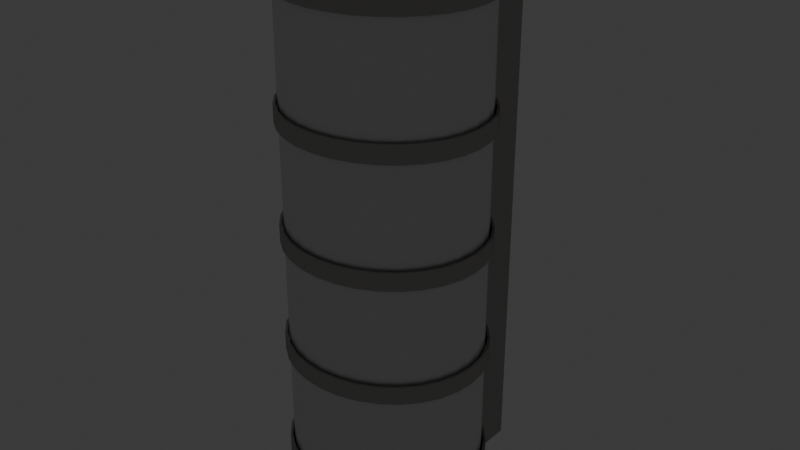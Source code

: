 # Source: sham.blend  (saved by Blender 4.0.36; exported with 4.5.12 LTS)
import bpy
from mathutils import Matrix  # noqa: F401  (used for matrix-valued properties, if any)

bpy.ops.wm.read_factory_settings(use_empty=True)
scene = bpy.context.scene
scene.name = 'Scene'

# ---- collections
col_collection = bpy.data.collections.new('Collection'); scene.collection.children.link(col_collection)

# ---- materials (node trees are filled in below, after node groups)
mat_metal_grey_new = bpy.data.materials.new('metal_grey_new')
mat_metal_grey_new.alpha_threshold = 0.0
mat_metal_grey_new.use_transparent_shadow = False
mat_metal_grey_new.roughness = 0.5
mat_lamp_emmiter = bpy.data.materials.new('lamp_emmiter')
mat_lamp_emmiter.alpha_threshold = 0.0
mat_lamp_emmiter.use_transparent_shadow = False
mat_lamp_emmiter.roughness = 0.5
mat_glass_milk_new = bpy.data.materials.new('glass_milk_new')
mat_glass_milk_new.alpha_threshold = 0.0
mat_glass_milk_new.use_transparent_shadow = False
mat_glass_milk_new.roughness = 0.5

# ---- material node trees
mat_metal_grey_new.use_nodes = True; mat_metal_grey_new.node_tree.nodes.clear()
_N = mat_metal_grey_new.node_tree.nodes; _L = mat_metal_grey_new.node_tree.links
n0 = _N.new('ShaderNodeOutputMaterial'); n0.name = 'Material Output'; n0.location = (720, 289)
n1 = _N.new('ShaderNodeBsdfDiffuse'); n1.name = 'Diffuse BSDF'; n1.location = (130, 334)
n1.inputs[0].default_value = (0.09234, 0.06296, 0.0373, 1.0)
n2 = _N.new('ShaderNodeMixShader'); n2.name = 'Mix Shader'; n2.location = (475, 305)
n3 = _N.new('ShaderNodeBsdfAnisotropic'); n3.name = 'Anisotropic BSDF'; n3.location = (144, 172)
n3.distribution = 'GGX'
n3.inputs[1].default_value = 0.2236
n3.inputs[2].default_value = 0.6
n3.inputs[3].default_value = 1.0
_L.new(n1.outputs[0], n2.inputs[1])
_L.new(n2.outputs[0], n0.inputs[0])
_L.new(n3.outputs[0], n2.inputs[2])
n0.is_active_output = True
mat_lamp_emmiter.use_nodes = True; mat_lamp_emmiter.node_tree.nodes.clear()
_N = mat_lamp_emmiter.node_tree.nodes; _L = mat_lamp_emmiter.node_tree.links
n0 = _N.new('ShaderNodeOutputMaterial'); n0.name = 'Material Output'; n0.location = (300, 300)
n1 = _N.new('ShaderNodeEmission'); n1.name = 'Emission'; n1.location = (10, 300)
n1.inputs[0].default_value = (0.8, 0.7173, 0.5001, 1.0)
n1.inputs[1].default_value = 2.0
_L.new(n1.outputs[0], n0.inputs[0])
n0.is_active_output = True
mat_glass_milk_new.use_nodes = True; mat_glass_milk_new.node_tree.nodes.clear()
_N = mat_glass_milk_new.node_tree.nodes; _L = mat_glass_milk_new.node_tree.links
n0 = _N.new('ShaderNodeMixShader'); n0.name = 'Mix Shader'; n0.location = (213, 301)
n1 = _N.new('ShaderNodeBsdfAnisotropic'); n1.name = 'Glossy BSDF'; n1.location = (-1, 189)
n1.distribution = 'GGX'
n1.inputs[1].default_value = 0.1414
n2 = _N.new('ShaderNodeBsdfAnisotropic'); n2.name = 'Glossy BSDF.001'; n2.location = (-57, 358)
n2.distribution = 'GGX'
n2.inputs[1].default_value = 0.4472
n3 = _N.new('ShaderNodeOutputMaterial'); n3.name = 'Material Output'; n3.location = (653, 305)
n4 = _N.new('ShaderNodeMixShader'); n4.name = 'Mix Shader.001'; n4.location = (433, 276)
n4.inputs[0].default_value = 0.4
n5 = _N.new('ShaderNodeBsdfDiffuse'); n5.name = 'Diffuse BSDF'; n5.location = (230, 150)
_L.new(n0.outputs[0], n4.inputs[1])
_L.new(n1.outputs[0], n0.inputs[2])
_L.new(n2.outputs[0], n0.inputs[1])
_L.new(n4.outputs[0], n3.inputs[0])
_L.new(n5.outputs[0], n4.inputs[2])
n3.is_active_output = True

# ---- world
world_world = bpy.data.worlds.new('World'); scene.world = world_world
world_world.use_nodes = True; world_world.node_tree.nodes.clear()
_N = world_world.node_tree.nodes; _L = world_world.node_tree.links
n0 = _N.new('ShaderNodeOutputWorld'); n0.name = 'World Output'; n0.location = (300, 300)
n1 = _N.new('ShaderNodeBackground'); n1.name = 'Background'; n1.location = (10, 300)
n1.inputs[0].default_value = (0.05088, 0.05088, 0.05088, 1.0)
_L.new(n1.outputs[0], n0.inputs[0])
n0.is_active_output = True
world_world.color = (0.05088, 0.05088, 0.05088)
world_world.use_sun_shadow = False
world_world.sun_shadow_jitter_overblur = 0.0

# ---- meshes
me_cube_003 = bpy.data.meshes.new('Cube.003')
me_cube_003.from_pydata([(-0.04165, -0.05688, 0.09979), (-0.04085, -0.06437, 0.09979), (-0.03848, -0.07157, 0.09979), (-0.03463, -0.07821, 0.09979), (-0.02945, -0.08402, 0.09979), (-0.02314, -0.0888, 0.09979), (-0.01594, -0.09234, 0.09979), (-0.008126, -0.09453, 0.09979), (2.029e-09, -0.09527, 0.09979), (0.008126, -0.09453, 0.09979), (0.01594, -0.09234, 0.09979), (0.02314, -0.0888, 0.09979), (0.02945, -0.08402, 0.09979), (0.03463, -0.07821, 0.09979), (0.03848, -0.07157, 0.09979), (0.04085, -0.06437, 0.09979), (0.04165, -0.05688, 0.09979), (0.04085, -0.0494, 0.09979), (0.03848, -0.0422, 0.09979), (0.03463, -0.03556, 0.09979), (0.02945, -0.02974, 0.09979), (0.02314, -0.02497, 0.09979), (-0.02314, -0.02497, 0.09979), (-0.02945, -0.02974, 0.09979), (-0.03463, -0.03556, 0.09979), (-0.03848, -0.0422, 0.09979), (-0.04085, -0.0494, 0.09979), (-0.02048, -0.02366, 0.09979), (0.02061, -0.02372, 0.09979), (-0.04165, -0.05688, -0.09821), (-0.04085, -0.06437, -0.09821), (-0.03848, -0.07157, -0.09821), (-0.03463, -0.07821, -0.09821), (-0.02945, -0.08402, -0.09821), (-0.02314, -0.0888, -0.09821), (-0.01594, -0.09234, -0.09821), (-0.008126, -0.09453, -0.09821), (2.029e-09, -0.09527, -0.09821), (0.008126, -0.09453, -0.09821), (0.01594, -0.09234, -0.09821), (0.02314, -0.0888, -0.09821), (0.02945, -0.08402, -0.09821), (0.03463, -0.07821, -0.09821), (0.03848, -0.07157, -0.09821), (0.04085, -0.06437, -0.09821), (0.04165, -0.05688, -0.09821), (0.04085, -0.0494, -0.09821), (0.03848, -0.0422, -0.09821), (0.03463, -0.03556, -0.09821), (0.02945, -0.02974, -0.09821), (0.02314, -0.02497, -0.09821), (-0.02314, -0.02497, -0.09821), (-0.02945, -0.02974, -0.09821), (-0.03463, -0.03556, -0.09821), (-0.03848, -0.0422, -0.09821), (-0.04085, -0.0494, -0.09821), (-0.02048, -0.02366, -0.09821), (0.02061, -0.02372, -0.09821), (-0.0435, -0.05683, 0.09925), (-0.04266, -0.06468, 0.09925), (-0.04018, -0.07223, 0.09925), (-0.03615, -0.07918, 0.09925), (-0.03073, -0.08526, 0.09925), (-0.02414, -0.09025, 0.09925), (-0.01662, -0.09395, 0.09925), (-0.008472, -0.09623, 0.09925), (1.919e-09, -0.097, 0.09925), (0.008472, -0.09623, 0.09925), (0.01662, -0.09395, 0.09925), (0.02414, -0.09025, 0.09925), (0.03073, -0.08526, 0.09925), (0.03615, -0.07918, 0.09925), (0.04018, -0.07223, 0.09925), (0.04266, -0.06468, 0.09925), (0.0435, -0.05683, 0.09925), (0.04266, -0.04898, 0.09925), (0.04018, -0.04143, 0.09925), (0.03615, -0.03449, 0.09925), (0.03071, -0.02838, 0.09925), (0.02414, -0.02342, 0.09925), (-0.02414, -0.02342, 0.09925), (-0.03071, -0.02838, 0.09925), (-0.03615, -0.03449, 0.09925), (-0.04018, -0.04143, 0.09925), (-0.04266, -0.04898, 0.09925), (-0.021, -0.02193, 0.09925), (0.021, -0.02193, 0.09925), (-0.0435, -0.05683, 0.055), (-0.04266, -0.06468, 0.055), (-0.04018, -0.07223, 0.055), (-0.03615, -0.07918, 0.055), (-0.03073, -0.08526, 0.055), (-0.02414, -0.09025, 0.055), (-0.01662, -0.09395, 0.055), (-0.008472, -0.09623, 0.055), (1.919e-09, -0.097, 0.055), (0.008472, -0.09623, 0.055), (0.01662, -0.09395, 0.055), (0.02414, -0.09025, 0.055), (0.03073, -0.08526, 0.055), (0.03615, -0.07918, 0.055), (0.04018, -0.07223, 0.055), (0.04266, -0.06468, 0.055), (0.0435, -0.05683, 0.055), (0.04266, -0.04898, 0.055), (0.04018, -0.04143, 0.055), (0.03615, -0.03449, 0.055), (0.021, -0.02193, 0.005), (0.02414, -0.02342, 0.005), (-0.03615, -0.03449, 0.055), (-0.04018, -0.04143, 0.055), (-0.04266, -0.04898, 0.055), (-0.0435, -0.05683, 0.04725), (-0.04266, -0.06468, 0.04725), (-0.04018, -0.07223, 0.04725), (-0.03615, -0.07918, 0.04725), (-0.03073, -0.08526, 0.04725), (-0.02414, -0.09025, 0.04725), (-0.01662, -0.09395, 0.04725), (-0.008472, -0.09623, 0.04725), (1.919e-09, -0.097, 0.04725), (0.008472, -0.09623, 0.04725), (0.01662, -0.09395, 0.04725), (0.02414, -0.09025, 0.04725), (0.03073, -0.08526, 0.04725), (0.03615, -0.07918, 0.04725), (0.04018, -0.07223, 0.04725), (0.04266, -0.06468, 0.04725), (0.0435, -0.05683, 0.04725), (0.04266, -0.04898, 0.04725), (0.04018, -0.04143, 0.04725), (0.03615, -0.03449, 0.04725), (0.03071, -0.02838, 0.04725), (0.02414, -0.02342, 0.04725), (-0.02414, -0.02342, 0.04725), (-0.03071, -0.02838, 0.04725), (-0.03615, -0.03449, 0.04725), (-0.04018, -0.04143, 0.04725), (-0.04266, -0.04898, 0.04725), (-0.021, -0.02193, 0.04725), (0.03071, -0.02838, 0.005), (0.021, -0.02193, 0.04725), (-0.0435, -0.05683, 0.005), (-0.04266, -0.06468, 0.005), (-0.04018, -0.07223, 0.005), (-0.03615, -0.07918, 0.005), (-0.03073, -0.08526, 0.005), (-0.02414, -0.09025, 0.005), (-0.01662, -0.09395, 0.005), (-0.008472, -0.09623, 0.005), (1.919e-09, -0.097, 0.005), (0.008472, -0.09623, 0.005), (0.01662, -0.09395, 0.005), (0.02414, -0.09025, 0.005), (0.03073, -0.08526, 0.005), (0.03615, -0.07918, 0.005), (0.04018, -0.07223, 0.005), (0.04266, -0.06468, 0.005), (0.0435, -0.05683, 0.005), (0.04266, -0.04898, 0.005), (0.04018, -0.04143, 0.005), (0.03615, -0.03449, 0.005), (0.021, -0.02193, -0.097), (0.02414, -0.02342, -0.045), (-0.021, -0.02193, -0.045), (-0.03071, -0.02838, -0.045), (-0.03615, -0.03449, 0.005), (-0.04018, -0.04143, 0.005), (-0.04266, -0.04898, 0.005), (-0.0435, -0.05683, -0.002754), (-0.04266, -0.06468, -0.002754), (-0.04018, -0.07223, -0.002754), (-0.03615, -0.07918, -0.002754), (-0.03073, -0.08526, -0.002754), (-0.02414, -0.09025, -0.002754), (-0.01662, -0.09395, -0.002754), (-0.008472, -0.09623, -0.002754), (1.919e-09, -0.097, -0.002754), (0.008472, -0.09623, -0.002754), (0.01662, -0.09395, -0.002754), (0.02414, -0.09025, -0.002754), (0.03073, -0.08526, -0.002754), (0.03615, -0.07918, -0.002754), (0.04018, -0.07223, -0.002754), (0.04266, -0.06468, -0.002754), (0.0435, -0.05683, -0.002754), (0.04266, -0.04898, -0.002754), (0.04018, -0.04143, -0.002754), (0.03615, -0.03449, -0.002754), (0.03071, -0.02838, -0.002754), (0.02414, -0.02342, -0.002754), (-0.02414, -0.02342, -0.002754), (-0.03071, -0.02838, -0.002754), (-0.03615, -0.03449, -0.002754), (-0.04018, -0.04143, -0.002754), (-0.04266, -0.04898, -0.002754), (-0.021, -0.02193, -0.002754), (-0.02414, -0.02342, -0.045), (0.03071, -0.02838, -0.045), (0.021, -0.02193, -0.002754), (-0.0435, -0.05683, -0.045), (-0.04266, -0.06468, -0.045), (-0.04018, -0.07223, -0.045), (-0.03615, -0.07918, -0.045), (-0.03073, -0.08526, -0.045), (-0.02414, -0.09025, -0.045), (-0.01662, -0.09395, -0.045), (-0.008472, -0.09623, -0.045), (1.919e-09, -0.097, -0.045), (0.008472, -0.09623, -0.045), (0.01662, -0.09395, -0.045), (0.02414, -0.09025, -0.045), (0.03073, -0.08526, -0.045), (0.03615, -0.07918, -0.045), (0.04018, -0.07223, -0.045), (0.04266, -0.06468, -0.045), (0.0435, -0.05683, -0.045), (0.04266, -0.04898, -0.045), (0.04018, -0.04143, -0.045), (0.03615, -0.03449, -0.045), (0.02414, -0.02342, -0.097), (0.03071, -0.02838, -0.097), (-0.03071, -0.02838, -0.097), (-0.03615, -0.03449, -0.045), (-0.04018, -0.04143, -0.045), (-0.04266, -0.04898, -0.045), (-0.0435, -0.05683, -0.05275), (-0.04266, -0.06468, -0.05275), (-0.04018, -0.07223, -0.05275), (-0.03615, -0.07918, -0.05275), (-0.03073, -0.08526, -0.05275), (-0.02414, -0.09025, -0.05275), (-0.01662, -0.09395, -0.05275), (-0.008472, -0.09623, -0.05275), (1.919e-09, -0.097, -0.05275), (0.008472, -0.09623, -0.05275), (0.01662, -0.09395, -0.05275), (0.02414, -0.09025, -0.05275), (0.03073, -0.08526, -0.05275), (0.03615, -0.07918, -0.05275), (0.04018, -0.07223, -0.05275), (0.04266, -0.06468, -0.05275), (0.0435, -0.05683, -0.05275), (0.04266, -0.04898, -0.05275), (0.04018, -0.04143, -0.05275), (0.03615, -0.03449, -0.05275), (0.03071, -0.02838, -0.05275), (0.02414, -0.02342, -0.05275), (-0.02414, -0.02342, -0.05275), (-0.03071, -0.02838, -0.05275), (-0.03615, -0.03449, -0.05275), (-0.04018, -0.04143, -0.05275), (-0.04266, -0.04898, -0.05275), (-0.021, -0.02193, -0.05275), (-0.02414, -0.02342, -0.097), (0.021, -0.02193, -0.045), (0.021, -0.02193, -0.05275), (-0.0435, -0.05683, -0.097), (-0.04266, -0.06468, -0.097), (-0.04018, -0.07223, -0.097), (-0.03615, -0.07918, -0.097), (-0.03073, -0.08526, -0.097), (-0.02414, -0.09025, -0.097), (-0.01662, -0.09395, -0.097), (-0.008472, -0.09623, -0.097), (1.919e-09, -0.097, -0.097), (0.008472, -0.09623, -0.097), (0.01662, -0.09395, -0.097), (0.02414, -0.09025, -0.097), (0.03073, -0.08526, -0.097), (0.03615, -0.07918, -0.097), (0.04018, -0.07223, -0.097), (0.04266, -0.06468, -0.097), (0.0435, -0.05683, -0.097), (0.04266, -0.04898, -0.097), (0.04018, -0.04143, -0.097), (0.03615, -0.03449, -0.097), (-0.021, -0.02193, 0.055), (-0.03071, -0.02838, 0.055), (-0.03615, -0.03449, -0.097), (-0.04018, -0.04143, -0.097), (-0.04266, -0.04898, -0.097), (-0.021, -0.02193, -0.097), (-0.02414, -0.02342, 0.055), (0.03071, -0.02838, 0.055), (0.02414, -0.02342, 0.055), (0.021, -0.02193, 0.055), (-0.02414, -0.02342, 0.005), (-0.03071, -0.02838, 0.005), (-0.021, -0.02193, 0.005), (-0.0425, -0.05683, 0.12), (-0.04168, -0.06447, 0.12), (-0.03926, -0.07182, 0.12), (-0.03534, -0.07859, 0.12), (-0.03005, -0.08453, 0.12), (-0.02361, -0.0894, 0.12), (-0.01626, -0.09302, 0.12), (-0.008291, -0.09524, 0.12), (1.93e-09, -0.096, 0.12), (0.008291, -0.09524, 0.12), (0.01626, -0.09302, 0.12), (0.02361, -0.0894, 0.12), (0.03005, -0.08453, 0.12), (0.03534, -0.07859, 0.12), (0.03926, -0.07182, 0.12), (0.04168, -0.06447, 0.12), (0.0425, -0.05683, 0.12), (0.04168, -0.04919, 0.12), (0.03926, -0.04184, 0.12), (0.03534, -0.03507, 0.12), (0.03005, -0.02914, 0.12), (0.02361, -0.02427, 0.12), (-0.02361, -0.02427, 0.12), (-0.03005, -0.02914, 0.12), (-0.03534, -0.03507, 0.12), (-0.03926, -0.04184, 0.12), (-0.04168, -0.04919, 0.12), (-0.0425, -0.05683, 0.09925), (-0.04168, -0.06447, 0.09925), (-0.03926, -0.07182, 0.09925), (-0.03534, -0.07859, 0.09925), (-0.03005, -0.08453, 0.09925), (-0.02361, -0.0894, 0.09925), (-0.01626, -0.09302, 0.09925), (-0.008291, -0.09524, 0.09925), (1.93e-09, -0.096, 0.09925), (0.008291, -0.09524, 0.09925), (0.01626, -0.09302, 0.09925), (0.02361, -0.0894, 0.09925), (0.03005, -0.08453, 0.09925), (0.03534, -0.07859, 0.09925), (0.03926, -0.07182, 0.09925), (0.04168, -0.06447, 0.09925), (0.0425, -0.05683, 0.09925), (0.04168, -0.04919, 0.09925), (0.03926, -0.04184, 0.09925), (0.03534, -0.03507, 0.09925), (0.03005, -0.02914, 0.09925), (0.02361, -0.02427, 0.09925), (-0.02361, -0.02427, 0.09925), (-0.03005, -0.02914, 0.09925), (-0.03534, -0.03507, 0.09925), (-0.03926, -0.04184, 0.09925), (-0.04168, -0.04919, 0.09925), (-0.021, -0.023, 0.09925), (-0.021, -0.023, 0.12), (0.021, -0.02299, 0.12), (0.021, -0.02299, 0.09925), (-0.0425, -0.05683, 0.055), (-0.04168, -0.06447, 0.055), (-0.03926, -0.07182, 0.055), (-0.03534, -0.07859, 0.055), (-0.03005, -0.08453, 0.055), (-0.02361, -0.0894, 0.055), (-0.01626, -0.09302, 0.055), (-0.008291, -0.09524, 0.055), (1.93e-09, -0.096, 0.055), (0.008291, -0.09524, 0.055), (0.01626, -0.09302, 0.055), (0.02361, -0.0894, 0.055), (0.03005, -0.08453, 0.055), (0.03534, -0.07859, 0.055), (0.03926, -0.07182, 0.055), (0.04168, -0.06447, 0.055), (0.0425, -0.05683, 0.055), (0.04168, -0.04919, 0.055), (0.03926, -0.04184, 0.055), (0.03534, -0.03507, 0.055), (0.021, -0.02299, 0.005), (0.02361, -0.02427, 0.005), (-0.03534, -0.03507, 0.055), (-0.03926, -0.04184, 0.055), (-0.04168, -0.04919, 0.055), (-0.0425, -0.05683, 0.04725), (-0.04168, -0.06447, 0.04725), (-0.03926, -0.07182, 0.04725), (-0.03534, -0.07859, 0.04725), (-0.03005, -0.08453, 0.04725), (-0.02361, -0.0894, 0.04725), (-0.01626, -0.09302, 0.04725), (-0.008291, -0.09524, 0.04725), (1.93e-09, -0.096, 0.04725), (0.008291, -0.09524, 0.04725), (0.01626, -0.09302, 0.04725), (0.02361, -0.0894, 0.04725), (0.03005, -0.08453, 0.04725), (0.03534, -0.07859, 0.04725), (0.03926, -0.07182, 0.04725), (0.04168, -0.06447, 0.04725), (0.0425, -0.05683, 0.04725), (0.04168, -0.04919, 0.04725), (0.03926, -0.04184, 0.04725), (0.03534, -0.03507, 0.04725), (0.03005, -0.02914, 0.04725), (0.02361, -0.02427, 0.04725), (-0.02361, -0.02427, 0.04725), (-0.03005, -0.02914, 0.04725), (-0.03534, -0.03507, 0.04725), (-0.03926, -0.04184, 0.04725), (-0.04168, -0.04919, 0.04725), (-0.021, -0.023, 0.04725), (0.03005, -0.02914, 0.005), (0.021, -0.02299, 0.04725), (-0.0425, -0.05683, 0.005), (-0.04168, -0.06447, 0.005), (-0.03926, -0.07182, 0.005), (-0.03534, -0.07859, 0.005), (-0.03005, -0.08453, 0.005), (-0.02361, -0.0894, 0.005), (-0.01626, -0.09302, 0.005), (-0.008291, -0.09524, 0.005), (1.93e-09, -0.096, 0.005), (0.008291, -0.09524, 0.005), (0.01626, -0.09302, 0.005), (0.02361, -0.0894, 0.005), (0.03005, -0.08453, 0.005), (0.03534, -0.07859, 0.005), (0.03926, -0.07182, 0.005), (0.04168, -0.06447, 0.005), (0.0425, -0.05683, 0.005), (0.04168, -0.04919, 0.005), (0.03926, -0.04184, 0.005), (0.03534, -0.03507, 0.005), (0.021, -0.02299, -0.097), (0.02361, -0.02427, -0.045), (-0.021, -0.023, -0.045), (-0.03005, -0.02914, -0.045), (-0.03534, -0.03507, 0.005), (-0.03926, -0.04184, 0.005), (-0.04168, -0.04919, 0.005), (-0.0425, -0.05683, -0.002754), (-0.04168, -0.06447, -0.002754), (-0.03926, -0.07182, -0.002754), (-0.03534, -0.07859, -0.002754), (-0.03005, -0.08453, -0.002754), (-0.02361, -0.0894, -0.002754), (-0.01626, -0.09302, -0.002754), (-0.008291, -0.09524, -0.002754), (1.93e-09, -0.096, -0.002754), (0.008291, -0.09524, -0.002754), (0.01626, -0.09302, -0.002754), (0.02361, -0.0894, -0.002754), (0.03005, -0.08453, -0.002754), (0.03534, -0.07859, -0.002754), (0.03926, -0.07182, -0.002754), (0.04168, -0.06447, -0.002754), (0.0425, -0.05683, -0.002754), (0.04168, -0.04919, -0.002754), (0.03926, -0.04184, -0.002754), (0.03534, -0.03507, -0.002754), (0.03005, -0.02914, -0.002754), (0.02361, -0.02427, -0.002754), (-0.02361, -0.02427, -0.002754), (-0.03005, -0.02914, -0.002754), (-0.03534, -0.03507, -0.002754), (-0.03926, -0.04184, -0.002754), (-0.04168, -0.04919, -0.002754), (-0.021, -0.023, -0.002754), (-0.02361, -0.02427, -0.045), (0.03005, -0.02914, -0.045), (0.021, -0.02299, -0.002754), (-0.0425, -0.05683, -0.045), (-0.04168, -0.06447, -0.045), (-0.03926, -0.07182, -0.045), (-0.03534, -0.07859, -0.045), (-0.03005, -0.08453, -0.045), (-0.02361, -0.0894, -0.045), (-0.01626, -0.09302, -0.045), (-0.008291, -0.09524, -0.045), (1.93e-09, -0.096, -0.045), (0.008291, -0.09524, -0.045), (0.01626, -0.09302, -0.045), (0.02361, -0.0894, -0.045), (0.03005, -0.08453, -0.045), (0.03534, -0.07859, -0.045), (0.03926, -0.07182, -0.045), (0.04168, -0.06447, -0.045), (0.0425, -0.05683, -0.045), (0.04168, -0.04919, -0.045), (0.03926, -0.04184, -0.045), (0.03534, -0.03507, -0.045), (0.02361, -0.02427, -0.097), (0.03005, -0.02914, -0.097), (-0.03005, -0.02914, -0.097), (-0.03534, -0.03507, -0.045), (-0.03926, -0.04184, -0.045), (-0.04168, -0.04919, -0.045), (-0.0425, -0.05683, -0.05275), (-0.04168, -0.06447, -0.05275), (-0.03926, -0.07182, -0.05275), (-0.03534, -0.07859, -0.05275), (-0.03005, -0.08453, -0.05275), (-0.02361, -0.0894, -0.05275), (-0.01626, -0.09302, -0.05275), (-0.008291, -0.09524, -0.05275), (1.93e-09, -0.096, -0.05275), (0.008291, -0.09524, -0.05275), (0.01626, -0.09302, -0.05275), (0.02361, -0.0894, -0.05275), (0.03005, -0.08453, -0.05275), (0.03534, -0.07859, -0.05275), (0.03926, -0.07182, -0.05275), (0.04168, -0.06447, -0.05275), (0.0425, -0.05683, -0.05275), (0.04168, -0.04919, -0.05275), (0.03926, -0.04184, -0.05275), (0.03534, -0.03507, -0.05275), (0.03005, -0.02914, -0.05275), (0.02361, -0.02427, -0.05275), (-0.02361, -0.02427, -0.05275), (-0.03005, -0.02914, -0.05275), (-0.03534, -0.03507, -0.05275), (-0.03926, -0.04184, -0.05275), (-0.04168, -0.04919, -0.05275), (-0.021, -0.023, -0.05275), (-0.02361, -0.02427, -0.097), (0.021, -0.02299, -0.045), (0.021, -0.02299, -0.05275), (-0.0425, -0.05683, -0.097), (-0.04168, -0.06447, -0.097), (-0.03926, -0.07182, -0.097), (-0.03534, -0.07859, -0.097), (-0.03005, -0.08453, -0.097), (-0.02361, -0.0894, -0.097), (-0.01626, -0.09302, -0.097), (-0.008291, -0.09524, -0.097), (1.93e-09, -0.096, -0.097), (0.008291, -0.09524, -0.097), (0.01626, -0.09302, -0.097), (0.02361, -0.0894, -0.097), (0.03005, -0.08453, -0.097), (0.03534, -0.07859, -0.097), (0.03926, -0.07182, -0.097), (0.04168, -0.06447, -0.097), (0.0425, -0.05683, -0.097), (0.04168, -0.04919, -0.097), (0.03926, -0.04184, -0.097), (0.03534, -0.03507, -0.097), (-0.021, -0.023, 0.055), (-0.03005, -0.02914, 0.055), (-0.03534, -0.03507, -0.097), (-0.03926, -0.04184, -0.097), (-0.04168, -0.04919, -0.097), (0.03534, -0.07859, -0.12), (-0.021, -0.023, -0.097), (-0.02361, -0.02427, 0.055), (0.03005, -0.02914, 0.055), (0.02361, -0.02427, 0.055), (0.021, -0.02299, 0.055), (-0.02361, -0.02427, 0.005), (-0.03005, -0.02914, 0.005), (-0.021, -0.023, 0.005), (-0.04321, -0.05683, 0.12), (-0.0435, -0.05683, 0.1197), (-0.04266, -0.06468, 0.1197), (-0.04238, -0.06462, 0.12), (-0.04018, -0.07223, 0.1197), (-0.03992, -0.07211, 0.12), (-0.03615, -0.07918, 0.1197), (-0.03591, -0.07901, 0.12), (-0.03073, -0.08526, 0.1197), (-0.03054, -0.08505, 0.12), (-0.02414, -0.09025, 0.1197), (-0.02399, -0.09, 0.12), (-0.01662, -0.09395, 0.1197), (-0.01652, -0.09368, 0.12), (-0.008472, -0.09623, 0.1197), (-0.00842, -0.09595, 0.12), (1.919e-09, -0.097, 0.1197), (1.922e-09, -0.09671, 0.12), (0.008472, -0.09623, 0.1197), (0.00842, -0.09595, 0.12), (0.01662, -0.09395, 0.1197), (0.01652, -0.09368, 0.12), (0.02414, -0.09025, 0.1197), (0.02399, -0.09, 0.12), (0.03073, -0.08526, 0.1197), (0.03054, -0.08505, 0.12), (0.03615, -0.07918, 0.1197), (0.03591, -0.07901, 0.12), (0.04018, -0.07223, 0.1197), (0.03992, -0.07211, 0.12), (0.04266, -0.06468, 0.1197), (0.04238, -0.06462, 0.12), (0.0435, -0.05683, 0.1197), (0.04321, -0.05683, 0.12), (0.04266, -0.04898, 0.1197), (0.04238, -0.04904, 0.12), (0.04018, -0.04143, 0.1197), (0.03992, -0.04155, 0.12), (0.03615, -0.03449, 0.1197), (0.03591, -0.03465, 0.12), (0.03073, -0.0284, 0.1197), (0.03054, -0.02861, 0.12), (0.02414, -0.02342, 0.1197), (0.02399, -0.02366, 0.12), (-0.02399, -0.02366, 0.12), (-0.02414, -0.02342, 0.1197), (-0.03073, -0.0284, 0.1197), (-0.03054, -0.02861, 0.12), (-0.03615, -0.03449, 0.1197), (-0.03591, -0.03465, 0.12), (-0.04018, -0.04143, 0.1197), (-0.03992, -0.04155, 0.12), (-0.04266, -0.04898, 0.1197), (-0.04238, -0.04904, 0.12), (-0.021, -0.02193, 0.1197), (-0.021, -0.02225, 0.12), (0.021, -0.02225, 0.12), (0.021, -0.02193, 0.1197), (-0.0425, -0.05683, -0.12), (-0.04168, -0.06447, -0.12), (-0.03926, -0.07182, -0.12), (-0.03534, -0.07859, -0.12), (-0.03005, -0.08453, -0.12), (-0.02361, -0.0894, -0.12), (-0.01626, -0.09302, -0.12), (-0.008291, -0.09524, -0.12), (1.93e-09, -0.096, -0.12), (0.008291, -0.09524, -0.12), (0.01626, -0.09302, -0.12), (0.02361, -0.0894, -0.12), (0.03005, -0.08453, -0.12), (0.03926, -0.07182, -0.12), (0.04168, -0.06447, -0.12), (0.0425, -0.05683, -0.12), (0.04168, -0.04919, -0.12), (0.03926, -0.04184, -0.12), (0.03534, -0.03507, -0.12), (0.03005, -0.02914, -0.12), (0.02361, -0.02427, -0.12), (-0.02361, -0.02427, -0.12), (-0.03005, -0.02914, -0.12), (-0.03534, -0.03507, -0.12), (-0.03926, -0.04184, -0.12), (-0.04168, -0.04919, -0.12), (-0.021, -0.023, -0.12), (0.021, -0.02299, -0.12), (-0.0435, -0.05683, -0.1198), (-0.04326, -0.05683, -0.12), (-0.04243, -0.06463, -0.12), (-0.04266, -0.06468, -0.1198), (-0.03996, -0.07213, -0.12), (-0.04018, -0.07223, -0.1198), (-0.03595, -0.07904, -0.12), (-0.03615, -0.07918, -0.1198), (-0.03057, -0.08508, -0.12), (-0.03073, -0.08526, -0.1198), (-0.02401, -0.09004, -0.12), (-0.02414, -0.09025, -0.1198), (-0.01654, -0.09372, -0.12), (-0.01662, -0.09395, -0.1198), (-0.008428, -0.09599, -0.12), (-0.008472, -0.09623, -0.1198), (1.921e-09, -0.09676, -0.12), (1.919e-09, -0.097, -0.1198), (0.008428, -0.09599, -0.12), (0.008472, -0.09623, -0.1198), (0.01654, -0.09372, -0.12), (0.01662, -0.09395, -0.1198), (0.02401, -0.09004, -0.12), (0.02414, -0.09025, -0.1198), (0.03057, -0.08508, -0.12), (0.03073, -0.08526, -0.1198), (0.03595, -0.07904, -0.12), (0.03615, -0.07918, -0.1198), (0.03996, -0.07213, -0.12), (0.04018, -0.07223, -0.1198), (0.04243, -0.06463, -0.12), (0.04266, -0.06468, -0.1198), (0.04326, -0.05683, -0.12), (0.0435, -0.05683, -0.1198), (0.04243, -0.04903, -0.12), (0.04266, -0.04898, -0.1198), (0.03996, -0.04153, -0.12), (0.04018, -0.04143, -0.1198), (0.03595, -0.03463, -0.12), (0.03615, -0.03449, -0.1198), (0.03057, -0.02858, -0.12), (0.03073, -0.0284, -0.1198), (0.02401, -0.02362, -0.12), (0.02414, -0.02342, -0.1198), (-0.02414, -0.02342, -0.1198), (-0.02401, -0.02362, -0.12), (-0.03057, -0.02858, -0.12), (-0.03073, -0.0284, -0.1198), (-0.03595, -0.03463, -0.12), (-0.03615, -0.03449, -0.1198), (-0.03996, -0.04153, -0.12), (-0.04018, -0.04143, -0.1198), (-0.04243, -0.04903, -0.12), (-0.04266, -0.04898, -0.1198), (-0.021, -0.0222, -0.12), (-0.021, -0.02193, -0.1198), (0.021, -0.02193, -0.1198), (0.021, -0.0222, -0.12), (0.021, -0.023, -0.12), (0.021, -0.023, 0.12), (-0.021, -0.023, -0.12), (-0.021, -0.023, 0.12), (0.021, 0.0, -0.12), (0.021, 0.0, 0.12), (-0.021, 0.0, -0.12), (-0.021, 0.0, 0.12)], [], [(6, 5, 34, 35), (20, 19, 48, 49), (7, 6, 35, 36), (21, 20, 49, 50), (8, 7, 36, 37), (28, 21, 50, 57), (9, 8, 37, 38), (23, 22, 51, 52), (10, 9, 38, 39), (24, 23, 52, 53), (11, 10, 39, 40), (25, 24, 53, 54), (12, 11, 40, 41), (26, 25, 54, 55), (13, 12, 41, 42), (0, 26, 55, 29), (14, 13, 42, 43), (1, 0, 29, 30), (22, 27, 56, 51), (15, 14, 43, 44), (2, 1, 30, 31), (16, 15, 44, 45), (3, 2, 31, 32), (17, 16, 45, 46), (4, 3, 32, 33), (18, 17, 46, 47), (5, 4, 33, 34), (19, 18, 47, 48), (573, 575, 301, 300), (575, 577, 302, 301), (577, 579, 303, 302), (579, 581, 304, 303), (607, 596, 312, 345), (581, 583, 305, 304), (605, 552, 290, 316), (597, 606, 85, 80), (583, 585, 306, 305), (557, 559, 293, 292), (601, 603, 315, 314), (585, 587, 307, 306), (559, 561, 294, 293), (603, 605, 316, 315), (587, 589, 308, 307), (561, 563, 295, 294), (589, 591, 309, 308), (563, 565, 296, 295), (554, 553, 58, 59), (591, 593, 310, 309), (565, 567, 297, 296), (593, 595, 311, 310), (567, 569, 298, 297), (595, 608, 346, 311), (569, 571, 299, 298), (571, 573, 300, 299), (596, 599, 313, 312), (97, 96, 121, 122), (98, 97, 122, 123), (99, 98, 123, 124), (100, 99, 124, 125), (283, 277, 139, 134), (101, 100, 125, 126), (88, 87, 112, 113), (278, 283, 134, 135), (102, 101, 126, 127), (89, 88, 113, 114), (109, 278, 135, 136), (103, 102, 127, 128), (90, 89, 114, 115), (110, 109, 136, 137), (104, 103, 128, 129), (91, 90, 115, 116), (111, 110, 137, 138), (105, 104, 129, 130), (92, 91, 116, 117), (87, 111, 138, 112), (106, 105, 130, 131), (93, 92, 117, 118), (284, 106, 131, 132), (94, 93, 118, 119), (285, 284, 132, 133), (95, 94, 119, 120), (96, 95, 120, 121), (141, 286, 285, 133), (152, 151, 178, 179), (153, 152, 179, 180), (154, 153, 180, 181), (155, 154, 181, 182), (287, 289, 196, 191), (156, 155, 182, 183), (143, 142, 169, 170), (288, 287, 191, 192), (157, 156, 183, 184), (144, 143, 170, 171), (166, 288, 192, 193), (158, 157, 184, 185), (145, 144, 171, 172), (167, 166, 193, 194), (159, 158, 185, 186), (146, 145, 172, 173), (168, 167, 194, 195), (160, 159, 186, 187), (147, 146, 173, 174), (142, 168, 195, 169), (161, 160, 187, 188), (148, 147, 174, 175), (140, 161, 188, 189), (149, 148, 175, 176), (108, 140, 189, 190), (150, 149, 176, 177), (151, 150, 177, 178), (199, 107, 108, 190), (210, 209, 235, 236), (211, 210, 236, 237), (212, 211, 237, 238), (213, 212, 238, 239), (197, 164, 253, 248), (214, 213, 239, 240), (201, 200, 226, 227), (165, 197, 248, 249), (215, 214, 240, 241), (202, 201, 227, 228), (223, 165, 249, 250), (216, 215, 241, 242), (203, 202, 228, 229), (224, 223, 250, 251), (217, 216, 242, 243), (204, 203, 229, 230), (225, 224, 251, 252), (218, 217, 243, 244), (205, 204, 230, 231), (200, 225, 252, 226), (219, 218, 244, 245), (206, 205, 231, 232), (198, 219, 245, 246), (207, 206, 232, 233), (163, 198, 246, 247), (208, 207, 233, 234), (209, 208, 234, 235), (256, 255, 163, 247), (658, 656, 619, 620), (660, 658, 620, 621), (662, 660, 621, 622), (664, 662, 622, 543), (684, 683, 631, 632), (666, 664, 543, 623), (639, 690, 635, 610), (683, 692, 636, 631), (668, 666, 623, 624), (642, 640, 611, 612), (686, 684, 632, 633), (670, 668, 624, 625), (644, 642, 612, 613), (688, 686, 633, 634), (672, 670, 625, 626), (646, 644, 613, 614), (690, 688, 634, 635), (674, 672, 626, 627), (648, 646, 614, 615), (640, 639, 610, 611), (676, 674, 627, 628), (650, 648, 615, 616), (678, 676, 628, 629), (652, 650, 616, 617), (680, 678, 629, 630), (654, 652, 617, 618), (656, 654, 618, 619), (695, 680, 630, 637), (86, 79, 285, 286), (79, 78, 284, 285), (141, 133, 108, 107), (133, 132, 140, 108), (199, 190, 163, 255), (190, 189, 198, 163), (256, 247, 220, 162), (247, 246, 221, 220), (80, 85, 277, 283), (81, 80, 283, 278), (134, 139, 289, 287), (135, 134, 287, 288), (191, 196, 164, 197), (192, 191, 197, 165), (248, 253, 282, 254), (249, 248, 254, 222), (383, 382, 357, 358), (384, 383, 358, 359), (385, 384, 359, 360), (386, 385, 360, 361), (395, 400, 538, 545), (387, 386, 361, 362), (374, 373, 348, 349), (396, 395, 545, 539), (388, 387, 362, 363), (375, 374, 349, 350), (397, 396, 539, 370), (389, 388, 363, 364), (376, 375, 350, 351), (398, 397, 370, 371), (390, 389, 364, 365), (377, 376, 351, 352), (399, 398, 371, 372), (391, 390, 365, 366), (378, 377, 352, 353), (373, 399, 372, 348), (392, 391, 366, 367), (379, 378, 353, 354), (393, 392, 367, 546), (380, 379, 354, 355), (394, 393, 546, 547), (381, 380, 355, 356), (382, 381, 356, 357), (394, 547, 548, 402), (440, 439, 412, 413), (441, 440, 413, 414), (442, 441, 414, 415), (443, 442, 415, 416), (452, 457, 551, 549), (444, 443, 416, 417), (431, 430, 403, 404), (453, 452, 549, 550), (445, 444, 417, 418), (432, 431, 404, 405), (454, 453, 550, 427), (446, 445, 418, 419), (433, 432, 405, 406), (455, 454, 427, 428), (447, 446, 419, 420), (434, 433, 406, 407), (456, 455, 428, 429), (448, 447, 420, 421), (435, 434, 407, 408), (430, 456, 429, 403), (449, 448, 421, 422), (436, 435, 408, 409), (450, 449, 422, 401), (437, 436, 409, 410), (451, 450, 401, 369), (438, 437, 410, 411), (439, 438, 411, 412), (451, 369, 368, 460), (497, 496, 470, 471), (498, 497, 471, 472), (499, 498, 472, 473), (500, 499, 473, 474), (509, 514, 425, 458), (501, 500, 474, 475), (488, 487, 461, 462), (510, 509, 458, 426), (502, 501, 475, 476), (489, 488, 462, 463), (511, 510, 426, 484), (503, 502, 476, 477), (490, 489, 463, 464), (512, 511, 484, 485), (504, 503, 477, 478), (491, 490, 464, 465), (513, 512, 485, 486), (505, 504, 478, 479), (492, 491, 465, 466), (487, 513, 486, 461), (506, 505, 479, 480), (493, 492, 466, 467), (507, 506, 480, 459), (494, 493, 467, 468), (508, 507, 459, 424), (495, 494, 468, 469), (496, 495, 469, 470), (508, 424, 516, 517), (637, 630, 631, 636), (548, 547, 338, 347), (547, 546, 337, 338), (368, 369, 394, 402), (369, 401, 393, 394), (516, 424, 451, 460), (424, 459, 450, 451), (423, 481, 508, 517), (481, 482, 507, 508), (545, 538, 344, 339), (539, 545, 339, 340), (549, 551, 400, 395), (550, 549, 395, 396), (458, 425, 457, 452), (426, 458, 452, 453), (515, 544, 514, 509), (483, 515, 509, 510), (553, 604, 84, 58), (556, 554, 59, 60), (558, 556, 60, 61), (560, 558, 61, 62), (562, 560, 62, 63), (564, 562, 63, 64), (566, 564, 64, 65), (568, 566, 65, 66), (570, 568, 66, 67), (572, 570, 67, 68), (574, 572, 68, 69), (576, 574, 69, 70), (578, 576, 70, 71), (580, 578, 71, 72), (582, 580, 72, 73), (584, 582, 73, 74), (586, 584, 74, 75), (588, 586, 75, 76), (590, 588, 76, 77), (592, 590, 77, 78), (594, 592, 78, 79), (86, 609, 594, 79), (598, 597, 80, 81), (600, 598, 81, 82), (602, 600, 82, 83), (604, 602, 83, 84), (555, 557, 292, 291), (59, 58, 317, 318), (60, 59, 318, 319), (61, 60, 319, 320), (62, 61, 320, 321), (63, 62, 321, 322), (64, 63, 322, 323), (65, 64, 323, 324), (66, 65, 324, 325), (67, 66, 325, 326), (68, 67, 326, 327), (69, 68, 327, 328), (70, 69, 328, 329), (71, 70, 329, 330), (72, 71, 330, 331), (73, 72, 331, 332), (74, 73, 332, 333), (75, 74, 333, 334), (76, 75, 334, 335), (77, 76, 335, 336), (78, 77, 336, 337), (82, 81, 340, 341), (83, 82, 341, 342), (84, 83, 342, 343), (58, 84, 343, 317), (599, 601, 314, 313), (87, 88, 349, 348), (88, 89, 350, 349), (89, 90, 351, 350), (90, 91, 352, 351), (91, 92, 353, 352), (92, 93, 354, 353), (93, 94, 355, 354), (94, 95, 356, 355), (95, 96, 357, 356), (96, 97, 358, 357), (97, 98, 359, 358), (98, 99, 360, 359), (99, 100, 361, 360), (100, 101, 362, 361), (101, 102, 363, 362), (102, 103, 364, 363), (103, 104, 365, 364), (104, 105, 366, 365), (105, 106, 367, 366), (161, 140, 401, 422), (140, 132, 393, 401), (109, 110, 371, 370), (110, 111, 372, 371), (111, 87, 348, 372), (113, 112, 373, 374), (114, 113, 374, 375), (115, 114, 375, 376), (116, 115, 376, 377), (117, 116, 377, 378), (118, 117, 378, 379), (119, 118, 379, 380), (120, 119, 380, 381), (121, 120, 381, 382), (122, 121, 382, 383), (123, 122, 383, 384), (124, 123, 384, 385), (125, 124, 385, 386), (126, 125, 386, 387), (127, 126, 387, 388), (128, 127, 388, 389), (129, 128, 389, 390), (130, 129, 390, 391), (131, 130, 391, 392), (132, 131, 392, 393), (136, 135, 396, 397), (137, 136, 397, 398), (138, 137, 398, 399), (112, 138, 399, 373), (142, 143, 404, 403), (143, 144, 405, 404), (144, 145, 406, 405), (145, 146, 407, 406), (146, 147, 408, 407), (147, 148, 409, 408), (148, 149, 410, 409), (149, 150, 411, 410), (150, 151, 412, 411), (151, 152, 413, 412), (152, 153, 414, 413), (153, 154, 415, 414), (154, 155, 416, 415), (155, 156, 417, 416), (156, 157, 418, 417), (157, 158, 419, 418), (158, 159, 420, 419), (159, 160, 421, 420), (160, 161, 422, 421), (198, 189, 450, 459), (165, 223, 484, 426), (192, 165, 426, 453), (166, 167, 428, 427), (167, 168, 429, 428), (168, 142, 403, 429), (170, 169, 430, 431), (171, 170, 431, 432), (172, 171, 432, 433), (173, 172, 433, 434), (174, 173, 434, 435), (175, 174, 435, 436), (176, 175, 436, 437), (177, 176, 437, 438), (178, 177, 438, 439), (179, 178, 439, 440), (180, 179, 440, 441), (181, 180, 441, 442), (182, 181, 442, 443), (183, 182, 443, 444), (184, 183, 444, 445), (185, 184, 445, 446), (186, 185, 446, 447), (187, 186, 447, 448), (188, 187, 448, 449), (189, 188, 449, 450), (193, 192, 453, 454), (194, 193, 454, 455), (195, 194, 455, 456), (169, 195, 456, 430), (276, 221, 482, 537), (200, 201, 462, 461), (201, 202, 463, 462), (202, 203, 464, 463), (203, 204, 465, 464), (204, 205, 466, 465), (205, 206, 467, 466), (206, 207, 468, 467), (207, 208, 469, 468), (208, 209, 470, 469), (209, 210, 471, 470), (210, 211, 472, 471), (211, 212, 473, 472), (212, 213, 474, 473), (213, 214, 475, 474), (214, 215, 476, 475), (215, 216, 477, 476), (216, 217, 478, 477), (217, 218, 479, 478), (218, 219, 480, 479), (221, 246, 507, 482), (249, 222, 483, 510), (223, 224, 485, 484), (224, 225, 486, 485), (225, 200, 461, 486), (227, 226, 487, 488), (228, 227, 488, 489), (229, 228, 489, 490), (230, 229, 490, 491), (231, 230, 491, 492), (232, 231, 492, 493), (233, 232, 493, 494), (234, 233, 494, 495), (235, 234, 495, 496), (236, 235, 496, 497), (237, 236, 497, 498), (238, 237, 498, 499), (239, 238, 499, 500), (240, 239, 500, 501), (241, 240, 501, 502), (242, 241, 502, 503), (243, 242, 503, 504), (244, 243, 504, 505), (245, 244, 505, 506), (246, 245, 506, 507), (250, 249, 510, 511), (251, 250, 511, 512), (252, 251, 512, 513), (226, 252, 513, 487), (257, 258, 519, 518), (258, 259, 520, 519), (259, 260, 521, 520), (260, 261, 522, 521), (261, 262, 523, 522), (262, 263, 524, 523), (263, 264, 525, 524), (264, 265, 526, 525), (265, 266, 527, 526), (266, 267, 528, 527), (267, 268, 529, 528), (268, 269, 530, 529), (269, 270, 531, 530), (270, 271, 532, 531), (271, 272, 533, 532), (272, 273, 534, 533), (273, 274, 535, 534), (274, 275, 536, 535), (275, 276, 537, 536), (81, 278, 539, 340), (279, 280, 541, 540), (280, 281, 542, 541), (281, 257, 518, 542), (259, 258, 641, 643), (260, 259, 643, 645), (261, 260, 645, 647), (262, 261, 647, 649), (263, 262, 649, 651), (264, 263, 651, 653), (265, 264, 653, 655), (266, 265, 655, 657), (267, 266, 657, 659), (268, 267, 659, 661), (269, 268, 661, 663), (270, 269, 663, 665), (271, 270, 665, 667), (272, 271, 667, 669), (273, 272, 669, 671), (274, 273, 671, 673), (275, 274, 673, 675), (276, 275, 675, 677), (221, 276, 677, 679), (220, 221, 679, 681), (694, 162, 220, 681), (222, 254, 682, 685), (279, 222, 685, 687), (280, 279, 687, 689), (281, 280, 689, 691), (257, 281, 691, 638), (254, 282, 693, 682), (284, 78, 337, 546), (106, 284, 546, 367), (219, 198, 459, 480), (278, 109, 370, 539), (135, 288, 550, 396), (288, 166, 427, 550), (222, 279, 540, 483), (346, 345, 312, 311), (311, 312, 313, 310), (310, 313, 314, 309), (309, 314, 315, 308), (308, 315, 316, 307), (307, 316, 290, 306), (291, 305, 306, 290), (292, 304, 305, 291), (293, 303, 304, 292), (294, 302, 303, 293), (295, 301, 302, 294), (296, 300, 301, 295), (297, 299, 300, 296), (298, 299, 297), (555, 552, 553, 554), (557, 555, 554, 556), (559, 557, 556, 558), (561, 559, 558, 560), (563, 561, 560, 562), (565, 563, 562, 564), (567, 565, 564, 566), (569, 567, 566, 568), (571, 569, 568, 570), (573, 571, 570, 572), (575, 573, 572, 574), (577, 575, 574, 576), (579, 577, 576, 578), (581, 579, 578, 580), (583, 581, 580, 582), (585, 583, 582, 584), (587, 585, 584, 586), (589, 587, 586, 588), (591, 589, 588, 590), (593, 591, 590, 592), (595, 593, 592, 594), (608, 595, 594, 609), (599, 596, 597, 598), (601, 599, 598, 600), (603, 601, 600, 602), (605, 603, 602, 604), (552, 605, 604, 553), (596, 607, 606, 597), (552, 555, 291, 290), (630, 629, 632, 631), (629, 628, 633, 632), (628, 627, 634, 633), (627, 626, 635, 634), (626, 625, 610, 635), (611, 610, 625, 624), (612, 611, 624, 623), (613, 612, 623, 543), (614, 613, 543, 622), (615, 614, 622, 621), (616, 615, 621, 620), (617, 616, 620, 619), (618, 617, 619), (641, 638, 639, 640), (643, 641, 640, 642), (645, 643, 642, 644), (647, 645, 644, 646), (649, 647, 646, 648), (651, 649, 648, 650), (653, 651, 650, 652), (655, 653, 652, 654), (657, 655, 654, 656), (659, 657, 656, 658), (661, 659, 658, 660), (663, 661, 660, 662), (665, 663, 662, 664), (667, 665, 664, 666), (669, 667, 666, 668), (671, 669, 668, 670), (673, 671, 670, 672), (675, 673, 672, 674), (677, 675, 674, 676), (679, 677, 676, 678), (681, 679, 678, 680), (694, 681, 680, 695), (685, 682, 683, 684), (687, 685, 684, 686), (689, 687, 686, 688), (691, 689, 688, 690), (638, 691, 690, 639), (682, 693, 692, 683), (258, 257, 638, 641), (699, 703, 702, 698), (703, 701, 700, 702), (701, 697, 696, 700), (696, 698, 702, 700), (701, 703, 699, 697)])
me_cube_003.polygons.foreach_set('use_smooth', [1, 1, 1, 1, 1, 1, 1, 1, 1, 1, 1, 1, 1, 1, 1, 1, 1, 1, 1, 1, 1, 1, 1, 1, 1, 1, 1, 1, 1, 1, 1, 1, 1, 1, 1, 1, 1, 1, 1, 1, 1, 1, 1, 1, 1, 1, 1, 1, 1, 1, 1, 1, 1, 1, 1, 1, 1, 1, 1, 1, 1, 1, 1, 1, 1, 1, 1, 1, 1, 1, 1, 1, 1, 1, 1, 1, 1, 1, 1, 1, 1, 1, 1, 1, 1, 1, 1, 1, 1, 1, 1, 1, 1, 1, 1, 1, 1, 1, 1, 1, 1, 1, 1, 1, 1, 1, 1, 1, 1, 1, 1, 1, 1, 1, 1, 1, 1, 1, 1, 1, 1, 1, 1, 1, 1, 1, 1, 1, 1, 1, 1, 1, 1, 1, 1, 1, 1, 1, 1, 1, 1, 1, 1, 1, 1, 1, 1, 1, 1, 1, 1, 1, 1, 1, 1, 1, 1, 1, 1, 1, 1, 1, 1, 1, 1, 1, 1, 1, 1, 1, 1, 1, 1, 1, 1, 1, 1, 1, 1, 1, 1, 1, 1, 1, 1, 1, 1, 1, 1, 1, 1, 1, 1, 1, 1, 1, 1, 1, 1, 1, 1, 1, 1, 1, 1, 1, 1, 1, 1, 1, 1, 1, 1, 1, 1, 1, 1, 1, 1, 1, 1, 1, 1, 1, 1, 1, 1, 1, 1, 1, 1, 1, 1, 1, 1, 1, 1, 1, 1, 1, 1, 1, 1, 1, 1, 1, 1, 1, 1, 1, 1, 1, 1, 1, 1, 1, 1, 1, 1, 1, 1, 1, 1, 1, 1, 1, 1, 1, 1, 1, 1, 1, 1, 1, 1, 1, 1, 1, 1, 1, 1, 1, 1, 1, 1, 1, 1, 1, 1, 1, 1, 1, 1, 1, 1, 1, 1, 1, 1, 1, 1, 1, 1, 1, 1, 1, 1, 1, 1, 1, 1, 1, 1, 1, 1, 1, 1, 1, 1, 1, 1, 1, 1, 1, 1, 1, 1, 1, 1, 1, 1, 1, 1, 1, 1, 1, 1, 1, 1, 1, 1, 1, 1, 1, 1, 1, 1, 1, 1, 1, 1, 1, 1, 1, 1, 1, 1, 1, 1, 1, 1, 1, 1, 1, 1, 1, 1, 1, 1, 1, 1, 1, 1, 1, 1, 1, 1, 1, 1, 1, 1, 1, 1, 1, 1, 1, 1, 1, 1, 1, 1, 1, 1, 1, 1, 1, 1, 1, 1, 1, 1, 1, 1, 1, 1, 1, 1, 1, 1, 1, 1, 1, 1, 1, 1, 1, 1, 1, 1, 1, 1, 1, 1, 1, 1, 1, 1, 1, 1, 1, 1, 1, 1, 1, 1, 1, 1, 1, 1, 1, 1, 1, 1, 1, 1, 1, 1, 1, 1, 1, 1, 1, 1, 1, 1, 1, 1, 1, 1, 1, 1, 1, 1, 1, 1, 1, 1, 1, 1, 1, 1, 1, 1, 1, 1, 1, 1, 1, 1, 1, 1, 1, 1, 1, 1, 1, 1, 1, 1, 1, 1, 1, 1, 1, 1, 1, 1, 1, 1, 1, 1, 1, 1, 1, 1, 1, 1, 1, 1, 1, 1, 1, 1, 1, 1, 1, 1, 1, 1, 1, 1, 1, 1, 1, 1, 1, 1, 1, 1, 1, 1, 1, 1, 1, 1, 1, 1, 1, 1, 1, 1, 1, 1, 1, 1, 1, 1, 1, 1, 1, 1, 1, 1, 1, 1, 1, 1, 1, 1, 1, 1, 1, 1, 1, 1, 1, 1, 1, 1, 1, 1, 1, 1, 1, 1, 1, 1, 1, 1, 1, 1, 1, 1, 1, 1, 1, 1, 1, 1, 1, 1, 1, 1, 1, 1, 1, 1, 1, 1, 1, 1, 1, 1, 1, 1, 1, 1, 1, 1, 1, 1, 1, 1, 1, 1, 1, 1, 1, 1, 1, 1, 1, 1, 1, 0, 0, 0, 0, 0])
me_cube_003.polygons.foreach_set('material_index', [2, 2, 2, 2, 2, 2, 2, 2, 2, 2, 2, 2, 2, 2, 2, 2, 2, 2, 2, 2, 2, 2, 2, 2, 2, 2, 2, 2, 0, 0, 0, 0, 0, 0, 0, 0, 0, 0, 0, 0, 0, 0, 0, 0, 0, 0, 0, 0, 0, 0, 0, 0, 0, 0, 0, 0, 0, 0, 0, 0, 0, 0, 0, 0, 0, 0, 0, 0, 0, 0, 0, 0, 0, 0, 0, 0, 0, 0, 0, 0, 0, 0, 0, 0, 0, 0, 0, 0, 0, 0, 0, 0, 0, 0, 0, 0, 0, 0, 0, 0, 0, 0, 0, 0, 0, 0, 0, 0, 0, 0, 0, 0, 0, 0, 0, 0, 0, 0, 0, 0, 0, 0, 0, 0, 0, 0, 0, 0, 0, 0, 0, 0, 0, 0, 0, 0, 0, 0, 0, 0, 0, 0, 0, 0, 0, 0, 0, 0, 0, 0, 0, 0, 0, 0, 0, 0, 0, 0, 0, 0, 0, 0, 0, 0, 0, 0, 0, 0, 0, 0, 0, 0, 0, 0, 0, 0, 0, 0, 0, 0, 0, 0, 0, 0, 0, 0, 0, 0, 0, 0, 0, 0, 0, 0, 0, 0, 0, 0, 0, 0, 0, 0, 0, 0, 0, 0, 0, 0, 0, 0, 0, 0, 0, 0, 0, 0, 0, 0, 0, 0, 0, 0, 0, 0, 0, 0, 0, 0, 0, 0, 0, 0, 0, 0, 0, 0, 0, 0, 0, 0, 0, 0, 0, 0, 0, 0, 0, 0, 0, 0, 0, 0, 0, 0, 0, 0, 0, 0, 0, 0, 0, 0, 0, 0, 0, 0, 0, 0, 0, 0, 0, 0, 0, 0, 0, 0, 0, 0, 0, 0, 0, 0, 0, 0, 0, 0, 0, 0, 0, 0, 0, 0, 0, 0, 0, 0, 0, 0, 0, 0, 0, 0, 0, 0, 0, 0, 0, 0, 0, 0, 0, 0, 0, 0, 0, 0, 0, 0, 0, 0, 0, 0, 0, 0, 0, 0, 0, 0, 0, 0, 0, 0, 0, 0, 0, 0, 0, 0, 0, 0, 0, 0, 0, 0, 0, 0, 0, 0, 0, 0, 0, 0, 0, 0, 0, 0, 0, 0, 0, 0, 0, 0, 0, 0, 0, 0, 0, 0, 0, 0, 0, 0, 0, 0, 0, 0, 0, 0, 0, 0, 0, 0, 0, 0, 0, 0, 0, 0, 0, 0, 0, 0, 0, 0, 0, 0, 0, 0, 0, 0, 0, 0, 0, 0, 0, 0, 0, 0, 0, 0, 0, 0, 0, 0, 0, 0, 0, 0, 0, 0, 0, 0, 0, 0, 0, 0, 0, 0, 0, 0, 0, 0, 0, 0, 0, 0, 0, 0, 0, 0, 0, 0, 0, 0, 0, 0, 0, 0, 0, 0, 0, 0, 0, 0, 0, 0, 0, 0, 0, 0, 0, 0, 0, 0, 0, 0, 0, 0, 0, 0, 0, 0, 0, 0, 0, 0, 0, 0, 0, 0, 0, 0, 0, 0, 0, 0, 0, 0, 0, 0, 0, 0, 0, 0, 0, 0, 0, 0, 0, 0, 0, 0, 0, 0, 0, 0, 0, 0, 0, 0, 0, 0, 0, 0, 0, 0, 0, 0, 0, 0, 0, 0, 0, 0, 0, 0, 0, 0, 0, 0, 0, 0, 0, 0, 0, 0, 0, 0, 0, 0, 0, 0, 0, 0, 0, 0, 0, 0, 0, 0, 0, 0, 0, 0, 0, 0, 0, 0, 0, 0, 0, 0, 0, 0, 0, 0, 0, 0, 0, 0, 0, 0, 0, 0, 0, 0, 0, 0, 0, 0, 0, 0, 0, 0, 0, 0, 0, 0, 0, 0, 0, 0, 0, 0, 0, 0, 0, 0, 0, 0, 0, 0, 0, 0, 0, 0, 0, 0, 0, 0, 0, 0, 0, 0, 0, 0, 0, 0, 0, 0, 0, 0, 0, 0, 0, 0, 0, 0, 0])
_uv = me_cube_003.uv_layers.new(name='UVMap')
_uv.uv.foreach_set('vector', [0.593, 0.8009, 0.5778, 0.8009, 0.5778, 0.4262, 0.593, 0.4262, 0.8005, 0.8009, 0.7857, 0.8009, 0.7857, 0.4262, 0.8005, 0.4262, 0.6084, 0.8009, 0.593, 0.8009, 0.593, 0.4262, 0.6084, 0.4262, 0.8155, 0.8009, 0.8005, 0.8009, 0.8005, 0.4262, 0.8155, 0.4262, 0.6238, 0.8009, 0.6084, 0.8009, 0.6084, 0.4262, 0.6238, 0.4262, 0.8208, 0.8009, 0.8155, 0.8009, 0.8155, 0.4262, 0.8208, 0.4262, 0.6392, 0.8009, 0.6238, 0.8009, 0.6238, 0.4262, 0.6392, 0.4262, 0.4471, 0.8009, 0.4322, 0.8009, 0.4322, 0.4262, 0.4471, 0.4262, 0.6546, 0.8009, 0.6392, 0.8009, 0.6392, 0.4262, 0.6546, 0.4262, 0.4619, 0.8009, 0.4471, 0.8009, 0.4471, 0.4262, 0.4619, 0.4262, 0.6698, 0.8009, 0.6546, 0.8009, 0.6546, 0.4262, 0.6698, 0.4262, 0.4764, 0.8009, 0.4619, 0.8009, 0.4619, 0.4262, 0.4764, 0.4262, 0.6848, 0.8009, 0.6698, 0.8009, 0.6698, 0.4262, 0.6848, 0.4262, 0.4907, 0.8009, 0.4764, 0.8009, 0.4764, 0.4262, 0.4907, 0.4262, 0.6995, 0.8009, 0.6848, 0.8009, 0.6848, 0.4262, 0.6995, 0.4262, 0.505, 0.8009, 0.4907, 0.8009, 0.4907, 0.4262, 0.505, 0.4262, 0.714, 0.8009, 0.6995, 0.8009, 0.6995, 0.4262, 0.714, 0.4262, 0.5192, 0.8009, 0.505, 0.8009, 0.505, 0.4262, 0.5192, 0.4262, 0.4322, 0.8009, 0.4266, 0.8009, 0.4266, 0.4262, 0.4322, 0.4262, 0.7284, 0.8009, 0.714, 0.8009, 0.714, 0.4262, 0.7284, 0.4262, 0.5336, 0.8009, 0.5192, 0.8009, 0.5192, 0.4262, 0.5336, 0.4262, 0.7426, 0.8009, 0.7284, 0.8009, 0.7284, 0.4262, 0.7426, 0.4262, 0.5481, 0.8009, 0.5336, 0.8009, 0.5336, 0.4262, 0.5481, 0.4262, 0.7569, 0.8009, 0.7426, 0.8009, 0.7426, 0.4262, 0.7569, 0.4262, 0.5628, 0.8009, 0.5481, 0.8009, 0.5481, 0.4262, 0.5628, 0.4262, 0.7712, 0.8009, 0.7569, 0.8009, 0.7569, 0.4262, 0.7712, 0.4262, 0.5778, 0.8009, 0.5628, 0.8009, 0.5628, 0.4262, 0.5778, 0.4262, 0.7857, 0.8009, 0.7712, 0.8009, 0.7712, 0.4262, 0.7857, 0.4262, 0.01066, 0.5177, 0.01763, 0.5035, 0.01877, 0.5042, 0.01192, 0.5182, 0.01763, 0.5035, 0.027, 0.4911, 0.02799, 0.4921, 0.01877, 0.5042, 0.027, 0.4911, 0.03843, 0.481, 0.03922, 0.4821, 0.02799, 0.4921, 0.03843, 0.481, 0.05149, 0.4734, 0.05204, 0.4746, 0.03922, 0.4821, 0.1459, 0.5887, 0.1432, 0.5943, 0.142, 0.5936, 0.1444, 0.5887, 0.05149, 0.4734, 0.06566, 0.4687, 0.06594, 0.47, 0.05204, 0.4746, 0.09515, 0.6291, 0.0804, 0.6307, 0.0804, 0.6294, 0.09486, 0.6278, 0.01073, 0.458, 0.004165, 0.458, 0.004167, 0.4193, 0.01073, 0.4193, 0.06566, 0.4687, 0.0804, 0.4671, 0.0804, 0.4685, 0.06594, 0.47, 0.05149, 0.6245, 0.03843, 0.6169, 0.03922, 0.6158, 0.05204, 0.6232, 0.1224, 0.6169, 0.1093, 0.6245, 0.1088, 0.6232, 0.1216, 0.6158, 0.0804, 0.4671, 0.09515, 0.4687, 0.09486, 0.47, 0.0804, 0.4685, 0.03843, 0.6169, 0.027, 0.6067, 0.02799, 0.6058, 0.03922, 0.6158, 0.1093, 0.6245, 0.09515, 0.6291, 0.09486, 0.6278, 0.1088, 0.6232, 0.09515, 0.4687, 0.1093, 0.4734, 0.1088, 0.4746, 0.09486, 0.47, 0.027, 0.6067, 0.01763, 0.5943, 0.01877, 0.5936, 0.02799, 0.6058, 0.1093, 0.4734, 0.1224, 0.481, 0.1216, 0.4821, 0.1088, 0.4746, 0.01763, 0.5943, 0.01066, 0.5802, 0.01192, 0.5797, 0.01877, 0.5936, 0.1019, 0.458, 0.08698, 0.458, 0.08698, 0.4193, 0.1019, 0.4193, 0.1224, 0.481, 0.1338, 0.4911, 0.1328, 0.4921, 0.1216, 0.4821, 0.01066, 0.5802, 0.006379, 0.5649, 0.007706, 0.5646, 0.01192, 0.5797, 0.1338, 0.4911, 0.1432, 0.5035, 0.142, 0.5042, 0.1328, 0.4921, 0.006379, 0.5649, 0.004932, 0.5489, 0.006281, 0.5489, 0.007706, 0.5646, 0.1432, 0.5035, 0.1459, 0.5092, 0.1444, 0.5092, 0.142, 0.5042, 0.004932, 0.5489, 0.006379, 0.533, 0.007706, 0.5332, 0.006281, 0.5489, 0.006379, 0.533, 0.01066, 0.5177, 0.01192, 0.5182, 0.007706, 0.5332, 0.1432, 0.5943, 0.1338, 0.6067, 0.1328, 0.6058, 0.142, 0.5936, 0.2433, 0.3356, 0.2273, 0.3356, 0.2273, 0.3209, 0.2433, 0.3209, 0.2592, 0.3356, 0.2433, 0.3356, 0.2433, 0.3209, 0.2592, 0.3209, 0.2748, 0.3356, 0.2592, 0.3356, 0.2592, 0.3209, 0.2748, 0.3209, 0.2902, 0.3356, 0.2748, 0.3356, 0.2748, 0.3209, 0.2902, 0.3209, 0.01074, 0.3356, 0.004171, 0.3356, 0.004172, 0.3209, 0.01074, 0.3209, 0.3054, 0.3356, 0.2902, 0.3356, 0.2902, 0.3209, 0.3054, 0.3209, 0.1019, 0.3356, 0.08698, 0.3356, 0.08698, 0.3209, 0.1019, 0.3209, 0.02632, 0.3356, 0.01074, 0.3356, 0.01074, 0.3209, 0.02632, 0.3209, 0.3205, 0.3356, 0.3054, 0.3356, 0.3054, 0.3209, 0.3205, 0.3209, 0.117, 0.3356, 0.1019, 0.3356, 0.1019, 0.3209, 0.117, 0.3209, 0.0418, 0.3356, 0.02632, 0.3356, 0.02632, 0.3209, 0.0418, 0.3209, 0.3354, 0.3356, 0.3205, 0.3356, 0.3205, 0.3209, 0.3354, 0.3209, 0.1322, 0.3356, 0.117, 0.3356, 0.117, 0.3209, 0.1322, 0.3209, 0.057, 0.3356, 0.0418, 0.3356, 0.0418, 0.3209, 0.057, 0.3209, 0.3504, 0.3356, 0.3354, 0.3356, 0.3354, 0.3209, 0.3504, 0.3209, 0.1476, 0.3356, 0.1322, 0.3356, 0.1322, 0.3209, 0.1476, 0.3209, 0.07204, 0.3356, 0.057, 0.3356, 0.057, 0.3209, 0.07204, 0.3209, 0.3654, 0.3356, 0.3504, 0.3356, 0.3504, 0.3209, 0.3654, 0.3209, 0.1632, 0.3356, 0.1476, 0.3356, 0.1476, 0.3209, 0.1632, 0.3209, 0.08698, 0.3356, 0.07204, 0.3356, 0.07204, 0.3209, 0.08698, 0.3209, 0.3806, 0.3356, 0.3654, 0.3356, 0.3654, 0.3209, 0.3806, 0.3209, 0.1791, 0.3356, 0.1632, 0.3356, 0.1632, 0.3209, 0.1791, 0.3209, 0.3961, 0.3356, 0.3806, 0.3356, 0.3806, 0.3209, 0.3961, 0.3209, 0.1951, 0.3356, 0.1791, 0.3356, 0.1791, 0.3209, 0.1951, 0.3209, 0.4117, 0.3356, 0.3961, 0.3356, 0.3961, 0.3209, 0.4117, 0.3209, 0.2112, 0.3356, 0.1951, 0.3356, 0.1951, 0.3209, 0.2112, 0.3209, 0.2273, 0.3356, 0.2112, 0.3356, 0.2112, 0.3209, 0.2273, 0.3209, 0.4182, 0.3209, 0.4182, 0.3356, 0.4117, 0.3356, 0.4117, 0.3209, 0.2433, 0.2409, 0.2273, 0.2409, 0.2273, 0.2263, 0.2433, 0.2263, 0.2592, 0.2409, 0.2433, 0.2409, 0.2433, 0.2263, 0.2592, 0.2263, 0.2748, 0.2409, 0.2592, 0.2409, 0.2592, 0.2263, 0.2748, 0.2263, 0.2902, 0.2409, 0.2748, 0.2409, 0.2748, 0.2263, 0.2902, 0.2263, 0.01074, 0.2409, 0.004177, 0.2409, 0.004178, 0.2263, 0.01075, 0.2263, 0.3054, 0.2409, 0.2902, 0.2409, 0.2902, 0.2263, 0.3054, 0.2263, 0.1019, 0.2409, 0.08699, 0.2409, 0.08699, 0.2263, 0.1019, 0.2263, 0.02633, 0.2409, 0.01074, 0.2409, 0.01075, 0.2263, 0.02633, 0.2263, 0.3205, 0.2409, 0.3054, 0.2409, 0.3054, 0.2263, 0.3205, 0.2263, 0.117, 0.2409, 0.1019, 0.2409, 0.1019, 0.2263, 0.117, 0.2263, 0.04181, 0.2409, 0.02633, 0.2409, 0.02633, 0.2263, 0.04181, 0.2263, 0.3354, 0.2409, 0.3205, 0.2409, 0.3205, 0.2263, 0.3354, 0.2263, 0.1322, 0.2409, 0.117, 0.2409, 0.117, 0.2263, 0.1322, 0.2263, 0.05701, 0.2409, 0.04181, 0.2409, 0.04181, 0.2263, 0.05701, 0.2263, 0.3504, 0.2409, 0.3354, 0.2409, 0.3354, 0.2263, 0.3504, 0.2263, 0.1476, 0.2409, 0.1322, 0.2409, 0.1322, 0.2263, 0.1476, 0.2263, 0.07204, 0.2409, 0.05701, 0.2409, 0.05701, 0.2263, 0.07204, 0.2263, 0.3654, 0.2409, 0.3504, 0.2409, 0.3504, 0.2263, 0.3654, 0.2263, 0.1632, 0.2409, 0.1476, 0.2409, 0.1476, 0.2263, 0.1632, 0.2263, 0.08699, 0.2409, 0.07204, 0.2409, 0.07204, 0.2263, 0.08699, 0.2263, 0.3806, 0.2409, 0.3654, 0.2409, 0.3654, 0.2263, 0.3806, 0.2263, 0.1791, 0.2409, 0.1632, 0.2409, 0.1632, 0.2263, 0.1791, 0.2263, 0.3961, 0.2409, 0.3806, 0.2409, 0.3806, 0.2263, 0.3961, 0.2263, 0.1951, 0.2409, 0.1791, 0.2409, 0.1791, 0.2263, 0.1951, 0.2263, 0.4117, 0.2409, 0.3961, 0.2409, 0.3961, 0.2263, 0.4117, 0.2263, 0.2112, 0.2409, 0.1951, 0.2409, 0.1951, 0.2263, 0.2112, 0.2263, 0.2273, 0.2409, 0.2112, 0.2409, 0.2112, 0.2263, 0.2273, 0.2263, 0.4182, 0.2263, 0.4182, 0.2409, 0.4117, 0.2409, 0.4117, 0.2263, 0.2433, 0.1463, 0.2273, 0.1463, 0.2273, 0.1316, 0.2433, 0.1316, 0.2592, 0.1463, 0.2433, 0.1463, 0.2433, 0.1316, 0.2592, 0.1316, 0.2748, 0.1463, 0.2592, 0.1463, 0.2592, 0.1316, 0.2748, 0.1316, 0.2902, 0.1463, 0.2748, 0.1463, 0.2748, 0.1316, 0.2902, 0.1316, 0.01075, 0.1463, 0.004184, 0.1463, 0.004185, 0.1316, 0.01075, 0.1316, 0.3054, 0.1463, 0.2902, 0.1463, 0.2902, 0.1316, 0.3054, 0.1316, 0.1019, 0.1463, 0.08699, 0.1463, 0.08699, 0.1316, 0.1019, 0.1316, 0.02633, 0.1463, 0.01075, 0.1463, 0.01075, 0.1316, 0.02634, 0.1316, 0.3205, 0.1463, 0.3054, 0.1463, 0.3054, 0.1316, 0.3205, 0.1316, 0.117, 0.1463, 0.1019, 0.1463, 0.1019, 0.1316, 0.117, 0.1316, 0.04181, 0.1463, 0.02633, 0.1463, 0.02634, 0.1316, 0.04181, 0.1316, 0.3354, 0.1463, 0.3205, 0.1463, 0.3205, 0.1316, 0.3354, 0.1316, 0.1322, 0.1463, 0.117, 0.1463, 0.117, 0.1316, 0.1322, 0.1316, 0.05701, 0.1463, 0.04181, 0.1463, 0.04181, 0.1316, 0.05701, 0.1316, 0.3503, 0.1463, 0.3354, 0.1463, 0.3354, 0.1316, 0.3503, 0.1316, 0.1476, 0.1463, 0.1322, 0.1463, 0.1322, 0.1316, 0.1476, 0.1316, 0.07205, 0.1463, 0.05701, 0.1463, 0.05701, 0.1316, 0.07205, 0.1316, 0.3654, 0.1463, 0.3503, 0.1463, 0.3503, 0.1316, 0.3654, 0.1316, 0.1632, 0.1463, 0.1476, 0.1463, 0.1476, 0.1316, 0.1632, 0.1316, 0.08699, 0.1463, 0.07205, 0.1463, 0.07205, 0.1316, 0.08699, 0.1316, 0.3806, 0.1463, 0.3654, 0.1463, 0.3654, 0.1316, 0.3806, 0.1316, 0.1791, 0.1463, 0.1632, 0.1463, 0.1632, 0.1316, 0.1791, 0.1316, 0.3961, 0.1463, 0.3806, 0.1463, 0.3806, 0.1316, 0.3961, 0.1316, 0.1951, 0.1463, 0.1791, 0.1463, 0.1791, 0.1316, 0.1951, 0.1316, 0.4116, 0.1463, 0.3961, 0.1463, 0.3961, 0.1316, 0.4116, 0.1316, 0.2112, 0.1463, 0.1951, 0.1463, 0.1951, 0.1316, 0.2112, 0.1316, 0.2273, 0.1463, 0.2112, 0.1463, 0.2112, 0.1316, 0.2273, 0.1316, 0.4182, 0.1316, 0.4182, 0.1463, 0.4116, 0.1463, 0.4116, 0.1316, 0.1607, 0.5795, 0.1564, 0.5642, 0.1579, 0.5639, 0.1621, 0.579, 0.1677, 0.5937, 0.1607, 0.5795, 0.1621, 0.579, 0.1689, 0.5929, 0.1771, 0.6061, 0.1677, 0.5937, 0.1689, 0.5929, 0.1781, 0.6051, 0.1885, 0.6163, 0.1771, 0.6061, 0.1781, 0.6051, 0.1894, 0.6151, 0.284, 0.4904, 0.2934, 0.5028, 0.2922, 0.5036, 0.283, 0.4914, 0.2016, 0.6239, 0.1885, 0.6163, 0.1894, 0.6151, 0.2022, 0.6226, 0.2306, 0.4664, 0.2453, 0.468, 0.245, 0.4694, 0.2306, 0.4678, 0.2934, 0.5028, 0.2961, 0.5085, 0.2946, 0.5085, 0.2922, 0.5036, 0.2158, 0.6285, 0.2016, 0.6239, 0.2022, 0.6226, 0.2161, 0.6271, 0.2016, 0.4726, 0.2158, 0.468, 0.2161, 0.4694, 0.2022, 0.4739, 0.2726, 0.4802, 0.284, 0.4904, 0.283, 0.4914, 0.2717, 0.4814, 0.2306, 0.6301, 0.2158, 0.6285, 0.2161, 0.6271, 0.2306, 0.6287, 0.1885, 0.4802, 0.2016, 0.4726, 0.2022, 0.4739, 0.1894, 0.4814, 0.2595, 0.4726, 0.2726, 0.4802, 0.2717, 0.4814, 0.2589, 0.4739, 0.2453, 0.6285, 0.2306, 0.6301, 0.2306, 0.6287, 0.245, 0.6271, 0.1771, 0.4904, 0.1885, 0.4802, 0.1894, 0.4814, 0.1781, 0.4914, 0.2453, 0.468, 0.2595, 0.4726, 0.2589, 0.4739, 0.245, 0.4694, 0.2595, 0.6239, 0.2453, 0.6285, 0.245, 0.6271, 0.2589, 0.6226, 0.1677, 0.5028, 0.1771, 0.4904, 0.1781, 0.4914, 0.1689, 0.5036, 0.2158, 0.468, 0.2306, 0.4664, 0.2306, 0.4678, 0.2161, 0.4694, 0.2726, 0.6163, 0.2595, 0.6239, 0.2589, 0.6226, 0.2717, 0.6151, 0.1607, 0.517, 0.1677, 0.5028, 0.1689, 0.5036, 0.1621, 0.5175, 0.284, 0.6061, 0.2726, 0.6163, 0.2717, 0.6151, 0.283, 0.6051, 0.1564, 0.5323, 0.1607, 0.517, 0.1621, 0.5175, 0.1579, 0.5326, 0.2934, 0.5937, 0.284, 0.6061, 0.283, 0.6051, 0.2922, 0.5929, 0.155, 0.5483, 0.1564, 0.5323, 0.1579, 0.5326, 0.1564, 0.5483, 0.1564, 0.5642, 0.155, 0.5483, 0.1564, 0.5483, 0.1579, 0.5639, 0.2961, 0.588, 0.2934, 0.5937, 0.2922, 0.5929, 0.2946, 0.588, 0.4182, 0.4193, 0.4117, 0.4193, 0.4117, 0.3356, 0.4182, 0.3356, 0.4117, 0.4193, 0.3961, 0.4193, 0.3961, 0.3356, 0.4117, 0.3356, 0.4182, 0.3209, 0.4117, 0.3209, 0.4117, 0.2409, 0.4182, 0.2409, 0.4117, 0.3209, 0.3961, 0.3209, 0.3961, 0.2409, 0.4117, 0.2409, 0.4182, 0.2263, 0.4117, 0.2263, 0.4116, 0.1463, 0.4182, 0.1463, 0.4117, 0.2263, 0.3961, 0.2263, 0.3961, 0.1463, 0.4116, 0.1463, 0.4182, 0.1316, 0.4116, 0.1316, 0.4116, 0.04789, 0.4182, 0.04789, 0.4116, 0.1316, 0.3961, 0.1316, 0.396, 0.04789, 0.4116, 0.04789, 0.01073, 0.4193, 0.004167, 0.4193, 0.004171, 0.3356, 0.01074, 0.3356, 0.02632, 0.4193, 0.01073, 0.4193, 0.01074, 0.3356, 0.02632, 0.3356, 0.01074, 0.3209, 0.004172, 0.3209, 0.004177, 0.2409, 0.01074, 0.2409, 0.02632, 0.3209, 0.01074, 0.3209, 0.01074, 0.2409, 0.02633, 0.2409, 0.01075, 0.2263, 0.004178, 0.2263, 0.004184, 0.1463, 0.01075, 0.1463, 0.02633, 0.2263, 0.01075, 0.2263, 0.01075, 0.1463, 0.02633, 0.1463, 0.01075, 0.1316, 0.004185, 0.1316, 0.004194, 0.04789, 0.01076, 0.0479, 0.02634, 0.1316, 0.01075, 0.1316, 0.01076, 0.0479, 0.02634, 0.0479, 0.5335, 0.177, 0.5332, 0.1928, 0.5184, 0.1925, 0.5187, 0.1767, 0.5338, 0.1613, 0.5335, 0.177, 0.5187, 0.1767, 0.519, 0.1611, 0.5341, 0.1459, 0.5338, 0.1613, 0.519, 0.1611, 0.5193, 0.1457, 0.5343, 0.1307, 0.5341, 0.1459, 0.5193, 0.1457, 0.5195, 0.1305, 0.5301, 0.4077, 0.5301, 0.4133, 0.5152, 0.4137, 0.515, 0.408, 0.5345, 0.1158, 0.5343, 0.1307, 0.5195, 0.1305, 0.5197, 0.1156, 0.5308, 0.3169, 0.5305, 0.3317, 0.5156, 0.3315, 0.5158, 0.3166, 0.53, 0.3921, 0.5301, 0.4077, 0.515, 0.408, 0.5147, 0.3921, 0.5347, 0.1011, 0.5345, 0.1158, 0.5197, 0.1156, 0.5199, 0.1009, 0.531, 0.302, 0.5308, 0.3169, 0.5158, 0.3166, 0.5161, 0.3017, 0.53, 0.3766, 0.53, 0.3921, 0.5147, 0.3921, 0.5149, 0.3765, 0.5349, 0.0864, 0.5347, 0.1011, 0.5199, 0.1009, 0.5201, 0.08621, 0.5313, 0.287, 0.531, 0.302, 0.5161, 0.3017, 0.5164, 0.2867, 0.5302, 0.3615, 0.53, 0.3766, 0.5149, 0.3765, 0.5151, 0.3613, 0.5351, 0.07175, 0.5349, 0.0864, 0.5201, 0.08621, 0.5203, 0.07154, 0.5316, 0.2717, 0.5313, 0.287, 0.5164, 0.2867, 0.5167, 0.2714, 0.5303, 0.3465, 0.5302, 0.3615, 0.5151, 0.3613, 0.5153, 0.3463, 0.5353, 0.05701, 0.5351, 0.07175, 0.5203, 0.07154, 0.5205, 0.05678, 0.5319, 0.2562, 0.5316, 0.2717, 0.5167, 0.2714, 0.517, 0.2559, 0.5305, 0.3317, 0.5303, 0.3465, 0.5153, 0.3463, 0.5156, 0.3315, 0.5356, 0.04208, 0.5353, 0.05701, 0.5205, 0.05678, 0.5208, 0.04183, 0.5322, 0.2405, 0.5319, 0.2562, 0.517, 0.2559, 0.5174, 0.2402, 0.5358, 0.02692, 0.5356, 0.04208, 0.5208, 0.04183, 0.521, 0.02665, 0.5326, 0.2247, 0.5322, 0.2405, 0.5174, 0.2402, 0.5177, 0.2244, 0.5361, 0.01151, 0.5358, 0.02692, 0.521, 0.02665, 0.5213, 0.01124, 0.5329, 0.2087, 0.5326, 0.2247, 0.5177, 0.2244, 0.5181, 0.2084, 0.5332, 0.1928, 0.5329, 0.2087, 0.5181, 0.2084, 0.5184, 0.1925, 0.5361, 0.01151, 0.5213, 0.01124, 0.5214, 0.005691, 0.5362, 0.005959, 0.6294, 0.1788, 0.629, 0.1946, 0.6141, 0.1943, 0.6145, 0.1784, 0.6297, 0.163, 0.6294, 0.1788, 0.6145, 0.1784, 0.6148, 0.1627, 0.6301, 0.1474, 0.6297, 0.163, 0.6148, 0.1627, 0.6151, 0.1472, 0.6305, 0.132, 0.6301, 0.1474, 0.6151, 0.1472, 0.6154, 0.1318, 0.6261, 0.4077, 0.6261, 0.4132, 0.6113, 0.4133, 0.6113, 0.4078, 0.6308, 0.1167, 0.6305, 0.132, 0.6154, 0.1318, 0.6155, 0.1168, 0.6266, 0.3182, 0.6264, 0.3329, 0.6116, 0.3327, 0.6118, 0.318, 0.6263, 0.3924, 0.6261, 0.4077, 0.6113, 0.4078, 0.6113, 0.3923, 0.63, 0.1018, 0.6308, 0.1167, 0.6155, 0.1168, 0.6153, 0.102, 0.6268, 0.3035, 0.6266, 0.3182, 0.6118, 0.318, 0.612, 0.3032, 0.626, 0.377, 0.6263, 0.3924, 0.6113, 0.3923, 0.6113, 0.377, 0.6296, 0.0874, 0.63, 0.1018, 0.6153, 0.102, 0.6152, 0.08744, 0.6271, 0.2885, 0.6268, 0.3035, 0.612, 0.3032, 0.6123, 0.2883, 0.6261, 0.3621, 0.626, 0.377, 0.6113, 0.377, 0.6113, 0.3621, 0.6296, 0.07311, 0.6296, 0.0874, 0.6152, 0.08744, 0.6152, 0.07295, 0.6274, 0.2734, 0.6271, 0.2885, 0.6123, 0.2883, 0.6125, 0.2731, 0.6262, 0.3475, 0.6261, 0.3621, 0.6113, 0.3621, 0.6115, 0.3473, 0.63, 0.05872, 0.6296, 0.07311, 0.6152, 0.07295, 0.6155, 0.05836, 0.6276, 0.258, 0.6274, 0.2734, 0.6125, 0.2731, 0.6128, 0.2577, 0.6264, 0.3329, 0.6262, 0.3475, 0.6115, 0.3473, 0.6116, 0.3327, 0.6305, 0.0441, 0.63, 0.05872, 0.6155, 0.05836, 0.6159, 0.04356, 0.628, 0.2423, 0.6276, 0.258, 0.6128, 0.2577, 0.6131, 0.242, 0.6313, 0.02882, 0.6305, 0.0441, 0.6159, 0.04356, 0.6164, 0.02842, 0.6283, 0.2265, 0.628, 0.2423, 0.6131, 0.242, 0.6135, 0.2262, 0.6316, 0.01339, 0.6313, 0.02882, 0.6164, 0.02842, 0.6167, 0.013, 0.6286, 0.2106, 0.6283, 0.2265, 0.6135, 0.2262, 0.6138, 0.2103, 0.629, 0.1946, 0.6286, 0.2106, 0.6138, 0.2103, 0.6141, 0.1943, 0.6316, 0.01339, 0.6167, 0.013, 0.6169, 0.007443, 0.6318, 0.00784, 0.7268, 0.1815, 0.7264, 0.1972, 0.7116, 0.1968, 0.7121, 0.1811, 0.7273, 0.1659, 0.7268, 0.1815, 0.7121, 0.1811, 0.7125, 0.1655, 0.7278, 0.1505, 0.7273, 0.1659, 0.7125, 0.1655, 0.713, 0.1501, 0.7283, 0.1354, 0.7278, 0.1505, 0.713, 0.1501, 0.7135, 0.1349, 0.7202, 0.4096, 0.7201, 0.4151, 0.7055, 0.4146, 0.7056, 0.4091, 0.7288, 0.1204, 0.7283, 0.1354, 0.7135, 0.1349, 0.714, 0.12, 0.7232, 0.3203, 0.7229, 0.3349, 0.7081, 0.3345, 0.7085, 0.3199, 0.7208, 0.3943, 0.7202, 0.4096, 0.7056, 0.4091, 0.7059, 0.3938, 0.7293, 0.1056, 0.7288, 0.1204, 0.714, 0.12, 0.7145, 0.1052, 0.7236, 0.3056, 0.7232, 0.3203, 0.7085, 0.3199, 0.7088, 0.3052, 0.7215, 0.3792, 0.7208, 0.3943, 0.7059, 0.3938, 0.7067, 0.3785, 0.7297, 0.09082, 0.7293, 0.1056, 0.7145, 0.1052, 0.7149, 0.0906, 0.724, 0.2907, 0.7236, 0.3056, 0.7088, 0.3052, 0.7092, 0.2903, 0.722, 0.3642, 0.7215, 0.3792, 0.7067, 0.3785, 0.7073, 0.3637, 0.7298, 0.07592, 0.7297, 0.09082, 0.7149, 0.0906, 0.715, 0.07605, 0.7243, 0.2756, 0.724, 0.2907, 0.7092, 0.2903, 0.7096, 0.2752, 0.7225, 0.3495, 0.722, 0.3642, 0.7073, 0.3637, 0.7077, 0.3491, 0.7295, 0.06087, 0.7298, 0.07592, 0.715, 0.07605, 0.7147, 0.06146, 0.7247, 0.2602, 0.7243, 0.2756, 0.7096, 0.2752, 0.71, 0.2598, 0.7229, 0.3349, 0.7225, 0.3495, 0.7077, 0.3491, 0.7081, 0.3345, 0.7286, 0.04564, 0.7295, 0.06087, 0.7147, 0.06146, 0.7137, 0.04663, 0.7251, 0.2446, 0.7247, 0.2602, 0.71, 0.2598, 0.7104, 0.2443, 0.7275, 0.03019, 0.7286, 0.04564, 0.7137, 0.04663, 0.712, 0.03092, 0.7255, 0.2289, 0.7251, 0.2446, 0.7104, 0.2443, 0.7108, 0.2285, 0.7268, 0.01452, 0.7275, 0.03019, 0.712, 0.03092, 0.712, 0.01521, 0.7259, 0.2131, 0.7255, 0.2289, 0.7108, 0.2285, 0.7112, 0.2127, 0.7264, 0.1972, 0.7259, 0.2131, 0.7112, 0.2127, 0.7116, 0.1968, 0.7268, 0.01452, 0.712, 0.01521, 0.7119, 0.009664, 0.7265, 0.008919, 0.2946, 0.588, 0.2922, 0.5929, 0.2922, 0.5036, 0.2946, 0.5085, 0.5214, 0.005691, 0.5213, 0.01124, 0.4368, 0.009712, 0.4369, 0.004165, 0.5213, 0.01124, 0.521, 0.02665, 0.4366, 0.02513, 0.4368, 0.009712, 0.6169, 0.007443, 0.6167, 0.013, 0.5361, 0.01151, 0.5362, 0.005959, 0.6167, 0.013, 0.6164, 0.02842, 0.5358, 0.02692, 0.5361, 0.01151, 0.7119, 0.009664, 0.712, 0.01521, 0.6316, 0.01339, 0.6318, 0.00784, 0.712, 0.01521, 0.712, 0.03092, 0.6313, 0.02882, 0.6316, 0.01339, 0.8133, 0.004165, 0.8135, 0.009893, 0.7268, 0.01452, 0.7265, 0.008919, 0.8135, 0.009893, 0.8144, 0.02575, 0.7275, 0.03019, 0.7268, 0.01452, 0.515, 0.408, 0.5152, 0.4137, 0.4272, 0.4165, 0.4271, 0.4107, 0.5147, 0.3921, 0.515, 0.408, 0.4271, 0.4107, 0.4266, 0.3947, 0.6113, 0.4078, 0.6113, 0.4133, 0.5301, 0.4133, 0.5301, 0.4077, 0.6113, 0.3923, 0.6113, 0.4078, 0.5301, 0.4077, 0.53, 0.3921, 0.7056, 0.4091, 0.7055, 0.4146, 0.6261, 0.4132, 0.6261, 0.4077, 0.7059, 0.3938, 0.7056, 0.4091, 0.6261, 0.4077, 0.6263, 0.3924, 0.8038, 0.4124, 0.8036, 0.4179, 0.7201, 0.4151, 0.7202, 0.4096, 0.8043, 0.3971, 0.8038, 0.4124, 0.7202, 0.4096, 0.7208, 0.3943, 0.08698, 0.458, 0.07203, 0.458, 0.07203, 0.4193, 0.08698, 0.4193, 0.117, 0.458, 0.1019, 0.458, 0.1019, 0.4193, 0.117, 0.4193, 0.1322, 0.458, 0.117, 0.458, 0.117, 0.4193, 0.1322, 0.4193, 0.1476, 0.458, 0.1322, 0.458, 0.1322, 0.4193, 0.1476, 0.4193, 0.1632, 0.458, 0.1476, 0.458, 0.1476, 0.4193, 0.1632, 0.4193, 0.1791, 0.458, 0.1632, 0.458, 0.1632, 0.4193, 0.1791, 0.4193, 0.1951, 0.458, 0.1791, 0.458, 0.1791, 0.4193, 0.1951, 0.4193, 0.2112, 0.458, 0.1951, 0.458, 0.1951, 0.4193, 0.2112, 0.4193, 0.2273, 0.458, 0.2112, 0.458, 0.2112, 0.4193, 0.2273, 0.4193, 0.2433, 0.458, 0.2273, 0.458, 0.2273, 0.4193, 0.2433, 0.4193, 0.2592, 0.458, 0.2433, 0.458, 0.2433, 0.4193, 0.2592, 0.4193, 0.2748, 0.458, 0.2592, 0.458, 0.2592, 0.4193, 0.2748, 0.4193, 0.2902, 0.458, 0.2748, 0.458, 0.2748, 0.4193, 0.2902, 0.4193, 0.3054, 0.458, 0.2902, 0.458, 0.2902, 0.4193, 0.3054, 0.4193, 0.3205, 0.458, 0.3054, 0.458, 0.3054, 0.4193, 0.3205, 0.4193, 0.3354, 0.4581, 0.3205, 0.458, 0.3205, 0.4193, 0.3354, 0.4193, 0.3504, 0.4581, 0.3354, 0.4581, 0.3354, 0.4193, 0.3504, 0.4193, 0.3654, 0.4581, 0.3504, 0.4581, 0.3504, 0.4193, 0.3654, 0.4193, 0.3806, 0.4581, 0.3654, 0.4581, 0.3654, 0.4193, 0.3806, 0.4193, 0.396, 0.4581, 0.3806, 0.4581, 0.3806, 0.4193, 0.3961, 0.4193, 0.4117, 0.4581, 0.396, 0.4581, 0.3961, 0.4193, 0.4117, 0.4193, 0.4182, 0.4193, 0.4182, 0.4581, 0.4117, 0.4581, 0.4117, 0.4193, 0.02638, 0.458, 0.01073, 0.458, 0.01073, 0.4193, 0.02632, 0.4193, 0.0418, 0.458, 0.02638, 0.458, 0.02632, 0.4193, 0.0418, 0.4193, 0.057, 0.458, 0.0418, 0.458, 0.0418, 0.4193, 0.057, 0.4193, 0.07203, 0.458, 0.057, 0.458, 0.057, 0.4193, 0.07203, 0.4193, 0.06566, 0.6291, 0.05149, 0.6245, 0.05204, 0.6232, 0.06594, 0.6278, 0.8838, 0.005753, 0.8987, 0.004165, 0.8987, 0.006057, 0.8842, 0.007603, 0.8696, 0.01045, 0.8838, 0.005753, 0.8842, 0.007603, 0.8703, 0.01218, 0.8564, 0.01808, 0.8696, 0.01045, 0.8703, 0.01218, 0.8575, 0.01961, 0.8449, 0.02833, 0.8564, 0.01808, 0.8575, 0.01961, 0.8463, 0.02962, 0.8355, 0.04081, 0.8449, 0.02833, 0.8463, 0.02962, 0.8371, 0.0418, 0.8284, 0.05503, 0.8355, 0.04081, 0.8371, 0.0418, 0.8302, 0.05571, 0.8241, 0.07046, 0.8284, 0.05503, 0.8302, 0.05571, 0.826, 0.0708, 0.8227, 0.08649, 0.8241, 0.07046, 0.826, 0.0708, 0.8246, 0.08649, 0.8241, 0.1025, 0.8227, 0.08649, 0.8246, 0.08649, 0.826, 0.1022, 0.8284, 0.1179, 0.8241, 0.1025, 0.826, 0.1022, 0.8302, 0.1173, 0.8355, 0.1322, 0.8284, 0.1179, 0.8302, 0.1173, 0.8371, 0.1312, 0.8449, 0.1446, 0.8355, 0.1322, 0.8371, 0.1312, 0.8463, 0.1434, 0.8564, 0.1549, 0.8449, 0.1446, 0.8463, 0.1434, 0.8575, 0.1534, 0.8696, 0.1625, 0.8564, 0.1549, 0.8575, 0.1534, 0.8703, 0.1608, 0.8838, 0.1672, 0.8696, 0.1625, 0.8703, 0.1608, 0.8842, 0.1654, 0.8987, 0.1688, 0.8838, 0.1672, 0.8842, 0.1654, 0.8987, 0.1669, 0.9136, 0.1672, 0.8987, 0.1688, 0.8987, 0.1669, 0.9132, 0.1654, 0.9278, 0.1625, 0.9136, 0.1672, 0.9132, 0.1654, 0.9271, 0.1608, 0.941, 0.1549, 0.9278, 0.1625, 0.9271, 0.1608, 0.9399, 0.1534, 0.9525, 0.1446, 0.941, 0.1549, 0.9399, 0.1534, 0.9511, 0.1434, 0.941, 0.01808, 0.9525, 0.02838, 0.9511, 0.02962, 0.9399, 0.01961, 0.9278, 0.01045, 0.941, 0.01808, 0.9399, 0.01961, 0.9271, 0.01218, 0.9136, 0.005753, 0.9278, 0.01045, 0.9271, 0.01218, 0.9132, 0.007603, 0.8987, 0.004165, 0.9136, 0.005753, 0.9132, 0.007603, 0.8987, 0.006057, 0.1338, 0.6067, 0.1224, 0.6169, 0.1216, 0.6158, 0.1328, 0.6058, 0.155, 0.8526, 0.1566, 0.8378, 0.1584, 0.8382, 0.1569, 0.8526, 0.1566, 0.8378, 0.1613, 0.8235, 0.163, 0.8243, 0.1584, 0.8382, 0.1613, 0.8235, 0.1689, 0.8104, 0.1705, 0.8115, 0.163, 0.8243, 0.1689, 0.8104, 0.1792, 0.7988, 0.1805, 0.8002, 0.1705, 0.8115, 0.1792, 0.7988, 0.1917, 0.7894, 0.1927, 0.791, 0.1805, 0.8002, 0.1917, 0.7894, 0.2059, 0.7824, 0.2066, 0.7842, 0.1927, 0.791, 0.2059, 0.7824, 0.2213, 0.7781, 0.2217, 0.78, 0.2066, 0.7842, 0.2213, 0.7781, 0.2373, 0.7767, 0.2373, 0.7786, 0.2217, 0.78, 0.2373, 0.7767, 0.2534, 0.7781, 0.253, 0.78, 0.2373, 0.7786, 0.2534, 0.7781, 0.2688, 0.7824, 0.2681, 0.7842, 0.253, 0.78, 0.2688, 0.7824, 0.283, 0.7894, 0.282, 0.7911, 0.2681, 0.7842, 0.283, 0.7894, 0.2955, 0.7989, 0.2942, 0.8003, 0.282, 0.7911, 0.2955, 0.7989, 0.3057, 0.8104, 0.3042, 0.8115, 0.2942, 0.8003, 0.3057, 0.8104, 0.3134, 0.8236, 0.3116, 0.8243, 0.3042, 0.8115, 0.3134, 0.8236, 0.3181, 0.8378, 0.3162, 0.8382, 0.3116, 0.8243, 0.3181, 0.8378, 0.3196, 0.8527, 0.3178, 0.8527, 0.3162, 0.8382, 0.3196, 0.8527, 0.3181, 0.8676, 0.3162, 0.8672, 0.3178, 0.8527, 0.3181, 0.8676, 0.3133, 0.8818, 0.3116, 0.8811, 0.3162, 0.8672, 0.3133, 0.8818, 0.3057, 0.895, 0.3042, 0.8939, 0.3116, 0.8811, 0.3057, 0.7568, 0.2954, 0.7683, 0.2942, 0.7669, 0.3042, 0.7557, 0.3472, 0.4664, 0.3472, 0.5463, 0.3453, 0.5463, 0.3453, 0.4664, 0.1689, 0.8949, 0.1613, 0.8818, 0.163, 0.881, 0.1704, 0.8938, 0.1613, 0.8818, 0.1566, 0.8675, 0.1584, 0.8671, 0.163, 0.881, 0.1566, 0.8675, 0.155, 0.8526, 0.1569, 0.8526, 0.1584, 0.8671, 0.6011, 0.8779, 0.5995, 0.8631, 0.6014, 0.8631, 0.603, 0.8775, 0.6058, 0.8922, 0.6011, 0.8779, 0.603, 0.8775, 0.6076, 0.8915, 0.6135, 0.9054, 0.6058, 0.8922, 0.6076, 0.8915, 0.615, 0.9043, 0.6237, 0.9169, 0.6135, 0.9054, 0.615, 0.9043, 0.625, 0.9155, 0.6362, 0.9263, 0.6237, 0.9169, 0.625, 0.9155, 0.6372, 0.9247, 0.6504, 0.9333, 0.6362, 0.9263, 0.6372, 0.9247, 0.6511, 0.9316, 0.6658, 0.9376, 0.6504, 0.9333, 0.6511, 0.9316, 0.6662, 0.9358, 0.6819, 0.9391, 0.6658, 0.9376, 0.6662, 0.9358, 0.6819, 0.9372, 0.6979, 0.9376, 0.6819, 0.9391, 0.6819, 0.9372, 0.6976, 0.9358, 0.7133, 0.9333, 0.6979, 0.9376, 0.6976, 0.9358, 0.7126, 0.9316, 0.7275, 0.9263, 0.7133, 0.9333, 0.7126, 0.9316, 0.7265, 0.9247, 0.74, 0.9169, 0.7275, 0.9263, 0.7265, 0.9247, 0.7387, 0.9155, 0.7503, 0.9054, 0.74, 0.9169, 0.7387, 0.9155, 0.7487, 0.9043, 0.7579, 0.8922, 0.7503, 0.9054, 0.7487, 0.9043, 0.7562, 0.8915, 0.7626, 0.8779, 0.7579, 0.8922, 0.7562, 0.8915, 0.7607, 0.8775, 0.7642, 0.8631, 0.7626, 0.8779, 0.7607, 0.8775, 0.7623, 0.8631, 0.7626, 0.8482, 0.7642, 0.8631, 0.7623, 0.8631, 0.7607, 0.8486, 0.7579, 0.8339, 0.7626, 0.8482, 0.7607, 0.8486, 0.7562, 0.8347, 0.7503, 0.8208, 0.7579, 0.8339, 0.7562, 0.8347, 0.7487, 0.8219, 0.74, 0.8092, 0.7503, 0.8208, 0.7487, 0.8219, 0.7387, 0.8107, 0.6135, 0.8208, 0.6238, 0.8092, 0.625, 0.8107, 0.615, 0.8219, 0.6058, 0.8339, 0.6135, 0.8208, 0.615, 0.8219, 0.6076, 0.8347, 0.6011, 0.8482, 0.6058, 0.8339, 0.6076, 0.8347, 0.603, 0.8486, 0.5995, 0.8631, 0.6011, 0.8482, 0.603, 0.8486, 0.6014, 0.8631, 0.155, 0.7144, 0.1566, 0.6996, 0.1584, 0.7, 0.1569, 0.7144, 0.1566, 0.6996, 0.1613, 0.6853, 0.163, 0.6861, 0.1584, 0.7, 0.1613, 0.6853, 0.1689, 0.6722, 0.1705, 0.6733, 0.163, 0.6861, 0.1689, 0.6722, 0.1792, 0.6606, 0.1805, 0.662, 0.1705, 0.6733, 0.1792, 0.6606, 0.1917, 0.6512, 0.1927, 0.6528, 0.1805, 0.662, 0.1917, 0.6512, 0.2059, 0.6442, 0.2066, 0.646, 0.1927, 0.6528, 0.2059, 0.6442, 0.2213, 0.6399, 0.2217, 0.6418, 0.2066, 0.646, 0.2213, 0.6399, 0.2373, 0.6385, 0.2373, 0.6403, 0.2217, 0.6418, 0.2373, 0.6385, 0.2534, 0.6399, 0.253, 0.6418, 0.2373, 0.6403, 0.2534, 0.6399, 0.2688, 0.6442, 0.2681, 0.646, 0.253, 0.6418, 0.2688, 0.6442, 0.283, 0.6512, 0.282, 0.6529, 0.2681, 0.646, 0.283, 0.6512, 0.2955, 0.6607, 0.2942, 0.6621, 0.282, 0.6529, 0.2955, 0.6607, 0.3057, 0.6722, 0.3042, 0.6733, 0.2942, 0.6621, 0.3057, 0.6722, 0.3134, 0.6854, 0.3116, 0.6861, 0.3042, 0.6733, 0.3134, 0.6854, 0.3181, 0.6996, 0.3162, 0.7, 0.3116, 0.6861, 0.3181, 0.6996, 0.3196, 0.7145, 0.3178, 0.7145, 0.3162, 0.7, 0.3196, 0.7145, 0.3181, 0.7294, 0.3162, 0.729, 0.3178, 0.7145, 0.3181, 0.7294, 0.3133, 0.7436, 0.3116, 0.7429, 0.3162, 0.729, 0.3133, 0.7436, 0.3057, 0.7568, 0.3042, 0.7557, 0.3116, 0.7429, 0.7105, 0.03199, 0.6324, 0.02953, 0.6313, 0.02882, 0.7117, 0.03101, 0.7048, 0.3931, 0.7051, 0.3783, 0.7068, 0.3785, 0.7058, 0.3939, 0.6274, 0.3916, 0.7048, 0.3931, 0.7058, 0.3939, 0.6263, 0.3924, 0.1689, 0.7567, 0.1613, 0.7436, 0.163, 0.7428, 0.1704, 0.7556, 0.1613, 0.7436, 0.1566, 0.7293, 0.1584, 0.7289, 0.163, 0.7428, 0.1566, 0.7293, 0.155, 0.7144, 0.1569, 0.7144, 0.1584, 0.7289, 0.6285, 0.3183, 0.6283, 0.3329, 0.6264, 0.3329, 0.6266, 0.3182, 0.6287, 0.3035, 0.6285, 0.3183, 0.6266, 0.3182, 0.6268, 0.3035, 0.629, 0.2886, 0.6287, 0.3035, 0.6268, 0.3035, 0.6271, 0.2885, 0.6292, 0.2734, 0.629, 0.2886, 0.6271, 0.2885, 0.6274, 0.2734, 0.6295, 0.258, 0.6292, 0.2734, 0.6274, 0.2734, 0.6276, 0.258, 0.6298, 0.2424, 0.6295, 0.258, 0.6276, 0.258, 0.628, 0.2423, 0.6302, 0.2265, 0.6298, 0.2424, 0.628, 0.2423, 0.6283, 0.2265, 0.6305, 0.2106, 0.6302, 0.2265, 0.6283, 0.2265, 0.6286, 0.2106, 0.6309, 0.1947, 0.6305, 0.2106, 0.6286, 0.2106, 0.629, 0.1946, 0.6312, 0.1788, 0.6309, 0.1947, 0.629, 0.1946, 0.6294, 0.1788, 0.6316, 0.163, 0.6312, 0.1788, 0.6294, 0.1788, 0.6297, 0.163, 0.632, 0.1475, 0.6316, 0.163, 0.6297, 0.163, 0.6301, 0.1474, 0.6325, 0.132, 0.632, 0.1475, 0.6301, 0.1474, 0.6305, 0.132, 0.6331, 0.1166, 0.6325, 0.132, 0.6305, 0.132, 0.6308, 0.1167, 0.6317, 0.1018, 0.6331, 0.1166, 0.6308, 0.1167, 0.63, 0.1018, 0.6313, 0.0874, 0.6317, 0.1018, 0.63, 0.1018, 0.6296, 0.0874, 0.6314, 0.07312, 0.6313, 0.0874, 0.6296, 0.0874, 0.6296, 0.07311, 0.6317, 0.05876, 0.6314, 0.07312, 0.6296, 0.07311, 0.63, 0.05872, 0.6322, 0.04423, 0.6317, 0.05876, 0.63, 0.05872, 0.6305, 0.0441, 0.6324, 0.02953, 0.6322, 0.04423, 0.6305, 0.0441, 0.6313, 0.02882, 0.6278, 0.3769, 0.6274, 0.3916, 0.6263, 0.3924, 0.626, 0.377, 0.6279, 0.3621, 0.6278, 0.3769, 0.626, 0.377, 0.6261, 0.3621, 0.6281, 0.3475, 0.6279, 0.3621, 0.6261, 0.3621, 0.6262, 0.3475, 0.6283, 0.3329, 0.6281, 0.3475, 0.6262, 0.3475, 0.6264, 0.3329, 0.1225, 0.6537, 0.134, 0.664, 0.1326, 0.6653, 0.1214, 0.6553, 0.7062, 0.3345, 0.7066, 0.3199, 0.7085, 0.3199, 0.7081, 0.3345, 0.7066, 0.3199, 0.707, 0.3052, 0.7088, 0.3052, 0.7085, 0.3199, 0.707, 0.3052, 0.7073, 0.2903, 0.7092, 0.2903, 0.7088, 0.3052, 0.7073, 0.2903, 0.7077, 0.2752, 0.7096, 0.2752, 0.7092, 0.2903, 0.7077, 0.2752, 0.7081, 0.2598, 0.71, 0.2598, 0.7096, 0.2752, 0.7081, 0.2598, 0.7085, 0.2442, 0.7104, 0.2443, 0.71, 0.2598, 0.7085, 0.2442, 0.7089, 0.2285, 0.7108, 0.2285, 0.7104, 0.2443, 0.7089, 0.2285, 0.7093, 0.2126, 0.7112, 0.2127, 0.7108, 0.2285, 0.7093, 0.2126, 0.7097, 0.1968, 0.7116, 0.1968, 0.7112, 0.2127, 0.7097, 0.1968, 0.7102, 0.181, 0.7121, 0.1811, 0.7116, 0.1968, 0.7102, 0.181, 0.7106, 0.1654, 0.7125, 0.1655, 0.7121, 0.1811, 0.7106, 0.1654, 0.7111, 0.15, 0.713, 0.1501, 0.7125, 0.1655, 0.7111, 0.15, 0.7116, 0.1348, 0.7135, 0.1349, 0.713, 0.1501, 0.7116, 0.1348, 0.7121, 0.1199, 0.714, 0.12, 0.7135, 0.1349, 0.7121, 0.1199, 0.7126, 0.1052, 0.7144, 0.1052, 0.714, 0.12, 0.7126, 0.1052, 0.713, 0.09058, 0.7148, 0.09061, 0.7144, 0.1052, 0.713, 0.09058, 0.7132, 0.07607, 0.715, 0.07606, 0.7148, 0.09061, 0.7132, 0.07607, 0.713, 0.06152, 0.7148, 0.06145, 0.715, 0.07606, 0.713, 0.06152, 0.7122, 0.04682, 0.7139, 0.04663, 0.7148, 0.06145, 0.3268, 0.4664, 0.3268, 0.5501, 0.3249, 0.5501, 0.3249, 0.4664, 0.3147, 0.5501, 0.3147, 0.4664, 0.3165, 0.4664, 0.3165, 0.5501, 0.7051, 0.3783, 0.7055, 0.3636, 0.7073, 0.3637, 0.7068, 0.3785, 0.7055, 0.3636, 0.7059, 0.349, 0.7077, 0.3491, 0.7073, 0.3637, 0.7059, 0.349, 0.7062, 0.3345, 0.7081, 0.3345, 0.7077, 0.3491, 0.4281, 0.8779, 0.4266, 0.8631, 0.4284, 0.8631, 0.43, 0.8775, 0.4328, 0.8922, 0.4281, 0.8779, 0.43, 0.8775, 0.4346, 0.8915, 0.4405, 0.9054, 0.4328, 0.8922, 0.4346, 0.8915, 0.442, 0.9043, 0.4507, 0.9169, 0.4405, 0.9054, 0.442, 0.9043, 0.452, 0.9155, 0.4632, 0.9263, 0.4507, 0.9169, 0.452, 0.9155, 0.4642, 0.9247, 0.4774, 0.9333, 0.4632, 0.9263, 0.4642, 0.9247, 0.4781, 0.9316, 0.4928, 0.9376, 0.4774, 0.9333, 0.4781, 0.9316, 0.4932, 0.9358, 0.5089, 0.9391, 0.4928, 0.9376, 0.4932, 0.9358, 0.5089, 0.9372, 0.5249, 0.9376, 0.5089, 0.9391, 0.5089, 0.9372, 0.5246, 0.9358, 0.5403, 0.9333, 0.5249, 0.9376, 0.5246, 0.9358, 0.5397, 0.9316, 0.5546, 0.9263, 0.5403, 0.9333, 0.5397, 0.9316, 0.5536, 0.9247, 0.567, 0.9169, 0.5546, 0.9263, 0.5536, 0.9247, 0.5658, 0.9155, 0.5773, 0.9054, 0.567, 0.9169, 0.5658, 0.9155, 0.5758, 0.9043, 0.5849, 0.8922, 0.5773, 0.9054, 0.5758, 0.9043, 0.5832, 0.8915, 0.5896, 0.8779, 0.5849, 0.8922, 0.5832, 0.8915, 0.5878, 0.8775, 0.5912, 0.8631, 0.5896, 0.8779, 0.5878, 0.8775, 0.5893, 0.8631, 0.5896, 0.8482, 0.5912, 0.8631, 0.5893, 0.8631, 0.5878, 0.8486, 0.5849, 0.8339, 0.5896, 0.8482, 0.5878, 0.8486, 0.5832, 0.8347, 0.5773, 0.8208, 0.5849, 0.8339, 0.5832, 0.8347, 0.5758, 0.8219, 0.567, 0.8092, 0.5773, 0.8208, 0.5758, 0.8219, 0.5658, 0.8107, 0.4405, 0.8208, 0.4508, 0.8092, 0.452, 0.8107, 0.442, 0.8219, 0.4328, 0.8339, 0.4405, 0.8208, 0.442, 0.8219, 0.4346, 0.8347, 0.4281, 0.8482, 0.4328, 0.8339, 0.4346, 0.8347, 0.43, 0.8486, 0.4266, 0.8631, 0.4281, 0.8482, 0.43, 0.8486, 0.4284, 0.8631, 0.08018, 0.8045, 0.06532, 0.8029, 0.06572, 0.801, 0.08018, 0.8026, 0.06532, 0.8029, 0.05104, 0.7982, 0.05181, 0.7964, 0.06572, 0.801, 0.05104, 0.7982, 0.03789, 0.7905, 0.039, 0.789, 0.05181, 0.7964, 0.03789, 0.7905, 0.02638, 0.7803, 0.02777, 0.779, 0.039, 0.789, 0.02638, 0.7803, 0.01694, 0.7678, 0.01855, 0.7668, 0.02777, 0.779, 0.01694, 0.7678, 0.009932, 0.7536, 0.0117, 0.7529, 0.01855, 0.7668, 0.009932, 0.7536, 0.00562, 0.7382, 0.007482, 0.7378, 0.0117, 0.7529, 0.00562, 0.7382, 0.004165, 0.7221, 0.006057, 0.7221, 0.007482, 0.7378, 0.004165, 0.7221, 0.00562, 0.7061, 0.007481, 0.7064, 0.006057, 0.7221, 0.00562, 0.7061, 0.009932, 0.6907, 0.0117, 0.6914, 0.007481, 0.7064, 0.009932, 0.6907, 0.01694, 0.6765, 0.01855, 0.6774, 0.0117, 0.6914, 0.01694, 0.6765, 0.02638, 0.664, 0.02777, 0.6653, 0.01855, 0.6774, 0.02638, 0.664, 0.03789, 0.6537, 0.039, 0.6553, 0.02777, 0.6653, 0.03789, 0.6537, 0.05104, 0.6461, 0.05181, 0.6478, 0.039, 0.6553, 0.05104, 0.6461, 0.06532, 0.6414, 0.06572, 0.6432, 0.05181, 0.6478, 0.06532, 0.6414, 0.08018, 0.6398, 0.08018, 0.6417, 0.06572, 0.6432, 0.08018, 0.6398, 0.09504, 0.6414, 0.09464, 0.6432, 0.08018, 0.6417, 0.09504, 0.6414, 0.1093, 0.6461, 0.1085, 0.6478, 0.09464, 0.6432, 0.1093, 0.6461, 0.1225, 0.6537, 0.1214, 0.6553, 0.1085, 0.6478, 0.3351, 0.5501, 0.3351, 0.4664, 0.337, 0.4664, 0.337, 0.5501, 0.1225, 0.7905, 0.1093, 0.7982, 0.1085, 0.7964, 0.1214, 0.789, 0.1093, 0.7982, 0.09504, 0.8029, 0.09464, 0.801, 0.1085, 0.7964, 0.09504, 0.8029, 0.08018, 0.8045, 0.08018, 0.8026, 0.09464, 0.801, 0.117, 0.0479, 0.1019, 0.0479, 0.1019, 0.004835, 0.117, 0.004835, 0.1322, 0.04791, 0.117, 0.0479, 0.117, 0.004835, 0.1322, 0.004835, 0.1476, 0.04791, 0.1322, 0.04791, 0.1322, 0.004835, 0.1476, 0.004835, 0.1632, 0.04791, 0.1476, 0.04791, 0.1476, 0.004835, 0.1632, 0.004835, 0.1791, 0.04791, 0.1632, 0.04791, 0.1632, 0.004835, 0.1791, 0.004834, 0.1951, 0.0479, 0.1791, 0.04791, 0.1791, 0.004834, 0.1951, 0.004834, 0.2112, 0.0479, 0.1951, 0.0479, 0.1951, 0.004834, 0.2112, 0.004833, 0.2273, 0.0479, 0.2112, 0.0479, 0.2112, 0.004833, 0.2273, 0.004833, 0.2433, 0.0479, 0.2273, 0.0479, 0.2273, 0.004833, 0.2433, 0.004832, 0.2592, 0.0479, 0.2433, 0.0479, 0.2433, 0.004832, 0.2592, 0.004831, 0.2748, 0.0479, 0.2592, 0.0479, 0.2592, 0.004831, 0.2748, 0.004831, 0.2902, 0.0479, 0.2748, 0.0479, 0.2748, 0.004831, 0.2902, 0.00483, 0.3054, 0.0479, 0.2902, 0.0479, 0.2902, 0.00483, 0.3054, 0.004829, 0.3205, 0.0479, 0.3054, 0.0479, 0.3054, 0.004829, 0.3204, 0.004828, 0.3354, 0.0479, 0.3205, 0.0479, 0.3204, 0.004828, 0.3354, 0.004827, 0.3503, 0.0479, 0.3354, 0.0479, 0.3354, 0.004827, 0.3503, 0.004826, 0.3654, 0.04789, 0.3503, 0.0479, 0.3503, 0.004826, 0.3654, 0.004824, 0.3806, 0.04789, 0.3654, 0.04789, 0.3654, 0.004824, 0.3806, 0.004822, 0.396, 0.04789, 0.3806, 0.04789, 0.3806, 0.004822, 0.396, 0.004819, 0.4116, 0.04789, 0.396, 0.04789, 0.396, 0.004819, 0.4116, 0.004816, 0.4182, 0.00481, 0.4182, 0.04789, 0.4116, 0.04789, 0.4116, 0.004816, 0.02634, 0.0479, 0.01076, 0.0479, 0.01077, 0.004825, 0.02641, 0.004828, 0.04182, 0.0479, 0.02634, 0.0479, 0.02641, 0.004828, 0.04183, 0.00483, 0.05702, 0.0479, 0.04182, 0.0479, 0.04183, 0.00483, 0.05702, 0.004832, 0.07205, 0.0479, 0.05702, 0.0479, 0.05702, 0.004832, 0.07206, 0.004833, 0.087, 0.0479, 0.07205, 0.0479, 0.07206, 0.004833, 0.087, 0.004834, 0.01076, 0.0479, 0.004194, 0.04789, 0.004203, 0.00482, 0.01077, 0.004825, 0.3063, 0.4664, 0.3063, 0.5501, 0.3044, 0.5501, 0.3044, 0.4664, 0.3057, 0.895, 0.2954, 0.9065, 0.2942, 0.9051, 0.3042, 0.8939, 0.7122, 0.04682, 0.7105, 0.03199, 0.7117, 0.03101, 0.7139, 0.04663, 0.1792, 0.9065, 0.1689, 0.8949, 0.1704, 0.8938, 0.1804, 0.9051, 0.3555, 0.5463, 0.3555, 0.4664, 0.3574, 0.4664, 0.3574, 0.5463, 0.1792, 0.7683, 0.1689, 0.7567, 0.1704, 0.7556, 0.1804, 0.7669, 0.134, 0.7802, 0.1225, 0.7905, 0.1214, 0.789, 0.1326, 0.779, 0.1444, 0.5092, 0.1444, 0.5887, 0.142, 0.5936, 0.142, 0.5042, 0.142, 0.5042, 0.142, 0.5936, 0.1328, 0.6058, 0.1328, 0.4921, 0.1328, 0.4921, 0.1328, 0.6058, 0.1216, 0.6158, 0.1216, 0.4821, 0.1216, 0.4821, 0.1216, 0.6158, 0.1088, 0.6232, 0.1088, 0.4746, 0.1088, 0.4746, 0.1088, 0.6232, 0.09486, 0.6278, 0.09486, 0.47, 0.09486, 0.47, 0.09486, 0.6278, 0.0804, 0.6294, 0.0804, 0.4685, 0.06594, 0.6278, 0.06594, 0.47, 0.0804, 0.4685, 0.0804, 0.6294, 0.05204, 0.6232, 0.05204, 0.4746, 0.06594, 0.47, 0.06594, 0.6278, 0.03922, 0.6158, 0.03922, 0.4821, 0.05204, 0.4746, 0.05204, 0.6232, 0.02799, 0.6058, 0.02799, 0.4921, 0.03922, 0.4821, 0.03922, 0.6158, 0.01877, 0.5936, 0.01877, 0.5042, 0.02799, 0.4921, 0.02799, 0.6058, 0.01192, 0.5797, 0.01192, 0.5182, 0.01877, 0.5042, 0.01877, 0.5936, 0.007706, 0.5646, 0.007706, 0.5332, 0.01192, 0.5182, 0.01192, 0.5797, 0.006281, 0.5489, 0.007706, 0.5332, 0.007706, 0.5646, 0.06566, 0.6291, 0.0804, 0.6307, 0.0804, 0.6315, 0.0655, 0.6299, 0.05149, 0.6245, 0.06566, 0.6291, 0.0655, 0.6299, 0.05117, 0.6252, 0.03843, 0.6169, 0.05149, 0.6245, 0.05117, 0.6252, 0.03798, 0.6175, 0.027, 0.6067, 0.03843, 0.6169, 0.03798, 0.6175, 0.02644, 0.6072, 0.01763, 0.5943, 0.027, 0.6067, 0.02644, 0.6072, 0.01697, 0.5947, 0.01066, 0.5802, 0.01763, 0.5943, 0.01697, 0.5947, 0.009947, 0.5805, 0.006379, 0.5649, 0.01066, 0.5802, 0.009947, 0.5805, 0.005624, 0.565, 0.004932, 0.5489, 0.006379, 0.5649, 0.005624, 0.565, 0.004165, 0.5489, 0.006379, 0.533, 0.004932, 0.5489, 0.004165, 0.5489, 0.005624, 0.5329, 0.01066, 0.5177, 0.006379, 0.533, 0.005624, 0.5329, 0.009947, 0.5174, 0.01763, 0.5035, 0.01066, 0.5177, 0.009947, 0.5174, 0.01697, 0.5031, 0.027, 0.4911, 0.01763, 0.5035, 0.01697, 0.5031, 0.02644, 0.4906, 0.03843, 0.481, 0.027, 0.4911, 0.02644, 0.4906, 0.03798, 0.4803, 0.05149, 0.4734, 0.03843, 0.481, 0.03798, 0.4803, 0.05117, 0.4727, 0.06566, 0.4687, 0.05149, 0.4734, 0.05117, 0.4727, 0.0655, 0.468, 0.0804, 0.4671, 0.06566, 0.4687, 0.0655, 0.468, 0.0804, 0.4664, 0.09515, 0.4687, 0.0804, 0.4671, 0.0804, 0.4664, 0.09531, 0.468, 0.1093, 0.4734, 0.09515, 0.4687, 0.09531, 0.468, 0.1096, 0.4727, 0.1224, 0.481, 0.1093, 0.4734, 0.1096, 0.4727, 0.1228, 0.4803, 0.1338, 0.4911, 0.1224, 0.481, 0.1228, 0.4803, 0.1344, 0.4906, 0.1432, 0.5035, 0.1338, 0.4911, 0.1344, 0.4906, 0.1438, 0.5031, 0.1459, 0.5092, 0.1432, 0.5035, 0.1438, 0.5031, 0.1467, 0.5091, 0.1338, 0.6067, 0.1432, 0.5943, 0.1438, 0.5947, 0.1344, 0.6072, 0.1224, 0.6169, 0.1338, 0.6067, 0.1344, 0.6072, 0.1228, 0.6175, 0.1093, 0.6245, 0.1224, 0.6169, 0.1228, 0.6175, 0.1096, 0.6252, 0.09515, 0.6291, 0.1093, 0.6245, 0.1096, 0.6252, 0.09531, 0.6299, 0.0804, 0.6307, 0.09515, 0.6291, 0.09531, 0.6299, 0.0804, 0.6315, 0.1432, 0.5943, 0.1459, 0.5887, 0.1467, 0.5888, 0.1438, 0.5947, 0.0804, 0.6307, 0.06566, 0.6291, 0.06594, 0.6278, 0.0804, 0.6294, 0.2922, 0.5929, 0.283, 0.6051, 0.283, 0.4914, 0.2922, 0.5036, 0.283, 0.6051, 0.2717, 0.6151, 0.2717, 0.4814, 0.283, 0.4914, 0.2717, 0.6151, 0.2589, 0.6226, 0.2589, 0.4739, 0.2717, 0.4814, 0.2589, 0.6226, 0.245, 0.6271, 0.245, 0.4694, 0.2589, 0.4739, 0.245, 0.6271, 0.2306, 0.6287, 0.2306, 0.4678, 0.245, 0.4694, 0.2161, 0.4694, 0.2306, 0.4678, 0.2306, 0.6287, 0.2161, 0.6271, 0.2022, 0.4739, 0.2161, 0.4694, 0.2161, 0.6271, 0.2022, 0.6226, 0.1894, 0.4814, 0.2022, 0.4739, 0.2022, 0.6226, 0.1894, 0.6151, 0.1781, 0.4914, 0.1894, 0.4814, 0.1894, 0.6151, 0.1781, 0.6051, 0.1689, 0.5036, 0.1781, 0.4914, 0.1781, 0.6051, 0.1689, 0.5929, 0.1621, 0.5175, 0.1689, 0.5036, 0.1689, 0.5929, 0.1621, 0.579, 0.1579, 0.5326, 0.1621, 0.5175, 0.1621, 0.579, 0.1579, 0.5639, 0.1564, 0.5483, 0.1579, 0.5326, 0.1579, 0.5639, 0.1019, 0.004835, 0.087, 0.004834, 0.087, 0.004191, 0.1019, 0.004192, 0.117, 0.004835, 0.1019, 0.004835, 0.1019, 0.004192, 0.117, 0.004192, 0.1322, 0.004835, 0.117, 0.004835, 0.117, 0.004192, 0.1322, 0.004192, 0.1476, 0.004835, 0.1322, 0.004835, 0.1322, 0.004192, 0.1476, 0.004192, 0.1632, 0.004835, 0.1476, 0.004835, 0.1476, 0.004192, 0.1632, 0.004192, 0.1791, 0.004834, 0.1632, 0.004835, 0.1632, 0.004192, 0.1791, 0.004192, 0.1951, 0.004834, 0.1791, 0.004834, 0.1791, 0.004192, 0.1951, 0.004191, 0.2112, 0.004833, 0.1951, 0.004834, 0.1951, 0.004191, 0.2112, 0.004191, 0.2273, 0.004833, 0.2112, 0.004833, 0.2112, 0.004191, 0.2273, 0.00419, 0.2433, 0.004832, 0.2273, 0.004833, 0.2273, 0.00419, 0.2433, 0.004189, 0.2592, 0.004831, 0.2433, 0.004832, 0.2433, 0.004189, 0.2592, 0.004189, 0.2748, 0.004831, 0.2592, 0.004831, 0.2592, 0.004189, 0.2748, 0.004188, 0.2902, 0.00483, 0.2748, 0.004831, 0.2748, 0.004188, 0.2902, 0.004187, 0.3054, 0.004829, 0.2902, 0.00483, 0.2902, 0.004187, 0.3054, 0.004186, 0.3204, 0.004828, 0.3054, 0.004829, 0.3054, 0.004186, 0.3204, 0.004185, 0.3354, 0.004827, 0.3204, 0.004828, 0.3204, 0.004185, 0.3354, 0.004184, 0.3503, 0.004826, 0.3354, 0.004827, 0.3354, 0.004184, 0.3503, 0.004182, 0.3654, 0.004824, 0.3503, 0.004826, 0.3503, 0.004182, 0.3654, 0.004181, 0.3806, 0.004822, 0.3654, 0.004824, 0.3654, 0.004181, 0.3806, 0.004178, 0.396, 0.004819, 0.3806, 0.004822, 0.3806, 0.004178, 0.396, 0.004176, 0.4116, 0.004816, 0.396, 0.004819, 0.396, 0.004176, 0.4116, 0.004174, 0.4182, 0.00481, 0.4116, 0.004816, 0.4116, 0.004174, 0.418, 0.004165, 0.02641, 0.004828, 0.01077, 0.004825, 0.01077, 0.004184, 0.02641, 0.004185, 0.04183, 0.00483, 0.02641, 0.004828, 0.02641, 0.004185, 0.04183, 0.004187, 0.05702, 0.004832, 0.04183, 0.00483, 0.04183, 0.004187, 0.05702, 0.004189, 0.07206, 0.004833, 0.05702, 0.004832, 0.05702, 0.004189, 0.07206, 0.00419, 0.087, 0.004834, 0.07206, 0.004833, 0.07206, 0.00419, 0.087, 0.004191, 0.01077, 0.004825, 0.004203, 0.00482, 0.004418, 0.004175, 0.01077, 0.004184, 0.1019, 0.0479, 0.087, 0.0479, 0.087, 0.004834, 0.1019, 0.004835, 0.9957, 0.924, 0.9522, 0.924, 0.9523, 0.4697, 0.9958, 0.4698, 0.9522, 0.924, 0.8727, 0.9239, 0.8728, 0.4697, 0.9523, 0.4697, 0.8727, 0.9239, 0.8291, 0.9239, 0.8293, 0.4697, 0.8728, 0.4697, 0.8728, 0.4262, 0.9523, 0.4262, 0.9523, 0.4697, 0.8728, 0.4697, 0.8727, 0.9239, 0.9522, 0.924, 0.9521, 0.9675, 0.8726, 0.9675])
me_cube_003.materials.append(mat_metal_grey_new)
me_cube_003.materials.append(mat_lamp_emmiter)
me_cube_003.materials.append(mat_glass_milk_new)
me_cube_003.use_remesh_preserve_volume = False
me_cube_003.use_remesh_preserve_attributes = False
me_cube_003.use_mirror_vertex_groups = False
me_cube_003.update()

# ---- objects
ob_sham = bpy.data.objects.new('sham', me_cube_003)

# ---- transforms, parenting, visibility, modifiers, constraints
ob_sham.location = (0.0003954, 6.465e-05, 0.12)
ob_sham.lineart.crease_threshold = 0.0
_m = ob_sham.modifiers.new('EdgeSplit', 'EDGE_SPLIT')

# ---- collection membership
col_collection.objects.link(ob_sham)

# ---- scene / render settings (as saved in the file)
scene.frame_start = 1; scene.frame_end = 250; scene.frame_set(0)
scene.render.engine = 'BLENDER_EEVEE_NEXT'
scene.cycles.sampling_pattern = 'TABULATED_SOBOL'
bpy.context.view_layer.update()

# ---- added for rendering (the .blend has no active camera): camera
cam_auto = bpy.data.cameras.new('AutoCamera')
cam_auto.lens = 50.0
cam_auto.sensor_width = 36.0
cam_auto.clip_end = 1000.0
ob_auto_camera = bpy.data.objects.new('AutoCamera', cam_auto)
scene.collection.objects.link(ob_auto_camera)
ob_auto_camera.location = (0.253064, -0.351635, 0.322134)
ob_auto_camera.rotation_euler = (1.09748, -7.21219e-08, 0.694738)
scene.camera = ob_auto_camera
bpy.context.view_layer.update()
